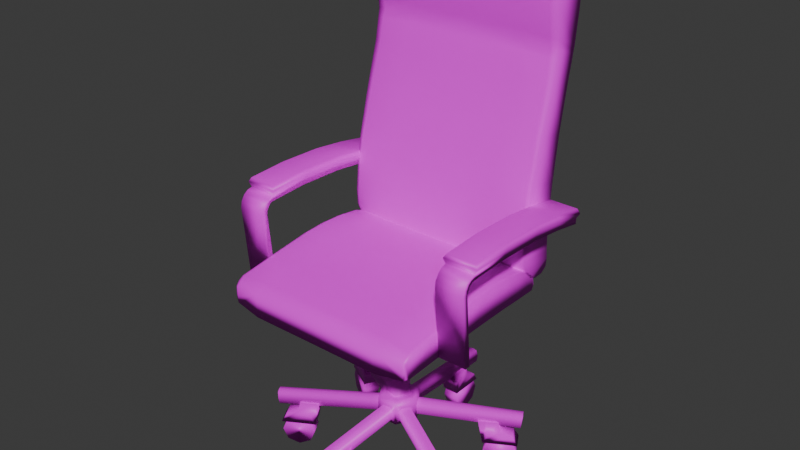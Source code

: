 # Source: cahir_2.blend  (saved by Blender 4.0.36; exported with 4.5.12 LTS)
import bpy
from mathutils import Matrix  # noqa: F401  (used for matrix-valued properties, if any)

bpy.ops.wm.read_factory_settings(use_empty=True)
scene = bpy.context.scene
scene.name = 'Scene'

# ---- collections
col_collection = bpy.data.collections.new('Collection'); scene.collection.children.link(col_collection)

# ---- images (referenced by path relative to the original .blend; pixels are not part of the script)
import os
ASSET_DIR = os.environ.get("B2B_ASSET_DIR", "")  # directory of the original .blend (textures are referenced by path, not embedded)
HERE = os.path.dirname(os.path.abspath(__file__))  # packed textures are extracted next to this script under _unpacked/

def load_image(name, relpath, width, height, colorspace="sRGB"):
    """Load a texture the original file referenced (path relative to the .blend, or extracted next to this script)."""
    p = next((c for c in (os.path.join(HERE, relpath), os.path.join(ASSET_DIR, relpath)) if relpath and os.path.exists(c)), "")
    if p:
        img = bpy.data.images.load(p, check_existing=True)
        img.name = name
    else:  # same state as the original file: an image datablock whose file is absent (Cycles renders it pink)
        img = bpy.data.images.new(name, width, height)
        img.source = "FILE"
        img.filepath = "//" + (relpath or name)
    img.colorspace_settings.name = colorspace
    return img
img_maptex_png = load_image('mapTex.png', 'mapTex.png', 1024, 1024, 'sRGB')

# ---- materials (node trees are filled in below, after node groups)
mat_material_001 = bpy.data.materials.new('Material.001')
mat_material_001.use_transparent_shadow = False

# ---- material node trees
mat_material_001.use_nodes = True; mat_material_001.node_tree.nodes.clear()
_N = mat_material_001.node_tree.nodes; _L = mat_material_001.node_tree.links
n0 = _N.new('ShaderNodeTexImage'); n0.name = 'Image Texture'; n0.location = (-293, 272)
n0.image = img_maptex_png
n1 = _N.new('ShaderNodeBsdfPrincipled'); n1.name = 'Principled BSDF'; n1.location = (-6, 293)
n1.inputs[3].default_value = 1.45
n2 = _N.new('ShaderNodeOutputMaterial'); n2.name = 'Material Output'; n2.location = (281, 310)
_L.new(n1.outputs[0], n2.inputs[0])
_L.new(n0.outputs[0], n1.inputs[0])
n2.is_active_output = True

# ---- world
world_world = bpy.data.worlds.new('World'); scene.world = world_world
world_world.use_nodes = True; world_world.node_tree.nodes.clear()
_N = world_world.node_tree.nodes; _L = world_world.node_tree.links
n0 = _N.new('ShaderNodeOutputWorld'); n0.name = 'World Output'; n0.location = (300, 300)
n1 = _N.new('ShaderNodeBackground'); n1.name = 'Background'; n1.location = (10, 300)
n1.inputs[0].default_value = (0.05088, 0.05088, 0.05088, 1.0)
_L.new(n1.outputs[0], n0.inputs[0])
n0.is_active_output = True
world_world.color = (0.05088, 0.05088, 0.05088)
world_world.use_sun_shadow = False
world_world.sun_shadow_jitter_overblur = 0.0

# ---- meshes
me_cube_001 = bpy.data.meshes.new('Cube.001')
me_cube_001.from_pydata([(0.9855, -0.7547, 10.97), (0.9855, -0.75, 11.92), (0.9855, 1.141, 10.81), (0.9855, 1.143, 11.78), (0.9855, 0.2068, 11.0), (0.9855, 0.2069, 12.86), (0.9855, -0.2736, 12.88), (0.9855, -0.2777, 11.02), (0.9855, 0.6913, 10.87), (0.9855, 0.6913, 12.5), (0.0, 1.176, 10.64), (0.0, 1.178, 11.98), (0.0, -0.7677, 10.91), (0.0, -0.7797, 12.0), (0.0, 0.2071, 13.0), (0.0, 0.2068, 10.85), (0.0, -0.2878, 12.96), (0.0, -0.2932, 10.87), (0.0, 0.7068, 10.71), (0.0, 0.7068, 12.65), (0.6945, 1.18, 11.98), (0.6945, -0.769, 10.89), (0.6945, 0.2071, 13.0), (0.6945, -0.2877, 12.95), (0.6945, 0.7068, 12.65), (0.6945, 1.178, 10.64), (0.6945, -0.7797, 11.99), (0.6945, 0.2068, 10.85), (0.6945, -0.2932, 10.87), (0.6945, 0.7068, 10.71), (0.9855, -0.5142, 12.69), (0.9855, -0.5197, 10.99), (0.0, -0.5359, 12.75), (0.0, -0.5428, 10.84), (0.6945, -0.5358, 12.75), (0.6945, -0.5428, 10.84), (0.9855, -0.03551, 11.01), (0.9855, -0.03375, 12.94), (0.0, -0.04324, 10.86), (0.0, -0.04067, 13.04), (0.6945, -0.04063, 13.04), (0.6945, -0.04324, 10.86), (0.9855, 1.052, 10.75), (0.9855, 1.05, 12.21), (0.0, 1.043, 12.4), (0.0, 1.043, 10.57), (0.6945, 1.043, 12.4), (0.6945, 1.043, 10.57), (1.013, 1.128, 11.74), (1.013, 1.126, 10.9), (1.013, 1.041, 10.82), (1.013, -0.5051, 12.64), (1.013, -0.7332, 11.86), (1.013, -0.7268, 11.04), (1.013, -0.03248, 11.06), (1.013, 0.2065, 11.05), (1.013, 0.6844, 12.45), (1.013, 0.2066, 12.8), (1.013, -0.03097, 12.87), (1.013, -0.2677, 12.82), (1.013, -0.51, 11.04), (1.013, -0.2714, 11.07), (1.013, 0.6844, 10.92), (1.013, 1.039, 12.16), (0.9855, 1.098, 11.99), (1.013, 1.092, 11.99), (0.9855, 1.142, 11.21), (1.013, 1.132, 11.22), (0.9855, 1.096, 10.78), (1.013, 1.089, 10.82), (0.9855, -0.7824, 11.39), (1.013, -0.7535, 11.34), (1.013, -0.6336, 12.36), (0.9855, -0.6408, 12.41), (0.9245, -1.231, 28.87), (0.9245, -1.015, 29.14), (0.9793, -0.6716, 11.87), (0.9793, -0.9564, 11.94), (0.9455, -1.115, 22.07), (0.9436, -0.8531, 22.42), (0.9249, -0.8716, 26.37), (0.9254, -1.224, 25.83), (0.9723, -0.9772, 16.92), (0.9714, -0.6096, 17.14), (0.9793, -0.9674, 12.42), (0.9793, -0.5897, 12.37), (0.0, -1.243, 28.93), (0.0, -0.9857, 29.34), (0.0, -0.8308, 22.52), (0.0, -1.141, 22.06), (0.0, -0.8539, 26.56), (0.0, -1.25, 25.9), (0.0, -1.002, 16.85), (0.0, -0.5736, 16.97), (0.0, -0.5296, 12.23), (0.6432, -1.243, 28.93), (0.6382, -0.8308, 22.52), (0.6432, -0.8539, 26.56), (0.6301, -0.5736, 16.97), (0.0, -1.02, 12.25), (0.6432, -0.9857, 29.34), (0.6374, -1.141, 22.06), (0.643, -1.25, 25.9), (0.6297, -1.002, 16.85), (0.9245, -0.8839, 27.91), (0.9246, -1.24, 27.45), (0.0, -0.8594, 28.1), (0.0, -1.265, 27.55), (0.6432, -0.8594, 28.1), (0.6432, -1.265, 27.55), (0.9325, -1.189, 24.1), (0.9302, -0.8963, 24.68), (0.0, -1.217, 24.13), (0.0, -0.878, 24.84), (0.6419, -0.878, 24.84), (0.6411, -1.217, 24.13), (0.9793, -0.9501, 13.71), (0.9793, -0.5376, 13.77), (0.0, -0.4975, 13.57), (0.0, -0.9882, 13.82), (0.628, -0.4975, 13.57), (0.628, -0.9882, 13.82), (0.628, -0.5296, 12.22), (0.628, -1.02, 12.25), (1.013, -0.9389, 13.78), (1.013, -0.8988, 27.83), (1.013, -1.031, 28.96), (1.013, -1.223, 28.7), (1.013, -1.18, 24.08), (1.013, -1.106, 22.07), (1.013, -0.6217, 17.23), (1.013, -0.8654, 22.4), (1.013, -0.9092, 24.64), (1.013, -0.8855, 26.31), (1.013, -1.232, 27.4), (1.013, -1.216, 25.8), (1.013, -0.9672, 16.98), (1.013, -0.5499, 13.86), (1.013, -0.9561, 12.43), (1.013, -0.6053, 12.4), (1.013, -0.5582, 12.98), (1.013, -0.9455, 12.97), (0.628, -0.9995, 12.86), (0.628, -0.5058, 12.88), (0.9245, -1.129, 29.0), (1.013, -1.133, 28.89), (1.013, -0.9606, 28.51), (0.9245, -0.9497, 28.51), (0.9372, -1.161, 23.34), (0.9357, -0.8919, 23.68), (0.0, -1.188, 23.36), (0.0, -0.873, 23.82), (0.6404, -0.873, 23.82), (0.6398, -1.188, 23.36), (1.013, -1.153, 23.33), (1.013, -0.9037, 23.64), (0.9575, -0.7213, 19.76), (0.9589, -1.034, 19.53), (0.0, -1.072, 19.45), (0.0, -0.7022, 19.74), (0.6341, -0.7022, 19.74), (0.6336, -1.072, 19.45), (1.013, -0.7336, 19.79), (1.013, -1.025, 19.56), (0.9753, -0.5595, 15.3), (0.0, -0.5314, 15.23), (0.0, -0.9953, 15.33), (0.629, -0.5314, 15.23), (0.6289, -0.9953, 15.33), (0.9758, -0.9541, 15.32), (1.013, -0.5718, 15.39), (1.013, -0.9435, 15.39), (0.0, -0.9995, 12.86), (0.0, -0.5058, 12.89), (0.9793, -0.5426, 12.95), (0.9793, -0.9568, 12.95), (0.0, -0.6165, 11.65), (0.0, -1.016, 11.76), (0.628, -0.6165, 11.64), (0.628, -1.016, 11.76), (1.013, -0.9452, 11.98), (1.013, -0.6872, 11.9), (0.0, -0.951, 11.31), (1.013, -0.8772, 11.72), (0.628, -0.9438, 11.31), (0.9793, -0.8797, 11.61), (1.013, -0.7761, 11.69), (0.0, -0.7374, 11.32), (0.9793, -0.7699, 11.59), (0.628, -0.7493, 11.31), (0.933, -0.9204, 24.14), (0.0, -1.203, 23.74), (0.6412, -0.9018, 24.29), (0.6404, -1.203, 23.74), (1.013, -0.9207, 24.11), (0.9349, -1.175, 23.72), (0.0, -0.9018, 24.29), (1.013, -1.166, 23.71), (1.302, 0.1853, 16.06), (1.302, -0.6353, 15.73), (1.298, 0.6023, 15.95), (1.013, 0.1898, 16.06), (1.013, -0.6376, 15.73), (1.009, 0.6146, 15.95), (1.302, -0.945, 15.42), (1.013, -0.9491, 15.42), (1.302, -0.2818, 15.97), (1.013, -0.2869, 15.97), (1.302, 0.1788, 16.59), (1.302, -0.6419, 16.26), (1.302, 0.5957, 16.48), (1.013, 0.1832, 16.6), (1.013, -0.6442, 16.26), (1.013, 0.6081, 16.48), (1.302, -0.9516, 15.95), (1.013, -0.9557, 15.95), (1.302, -0.2884, 16.5), (1.013, -0.2934, 16.5), (1.328, 0.1891, 16.33), (1.328, -0.2862, 16.23), (1.328, 0.6133, 16.22), (1.328, -0.646, 15.99), (1.328, -0.9613, 15.68), (0.9873, 0.6259, 16.23), (0.9873, -0.2914, 16.23), (0.9873, 0.1937, 16.33), (0.9873, -0.9654, 15.68), (0.9873, -0.6484, 15.99), (1.298, 0.6063, 15.62), (1.302, 0.1894, 15.73), (1.013, 0.1939, 15.73), (1.302, -0.2777, 15.64), (1.302, -0.6313, 15.4), (1.013, -0.6336, 15.4), (1.009, 0.6187, 15.62), (1.013, -0.2828, 15.64), (1.302, -0.941, 15.09), (1.013, -0.945, 15.09), (1.009, 0.6507, 15.55), (1.009, 0.6704, 15.86), (1.298, 0.6587, 15.88), (1.298, 0.6391, 15.57), (1.009, 0.6709, 15.41), (1.009, 0.7143, 15.63), (1.298, 0.7061, 15.69), (1.298, 0.6627, 15.47), (1.009, 0.6937, 15.18), (1.009, 0.7461, 15.31), (1.298, 0.7408, 15.38), (1.298, 0.6885, 15.24), (1.009, 0.6955, 14.97), (1.009, 0.7532, 14.95), (1.298, 0.7539, 15.02), (1.298, 0.6963, 15.04), (1.009, 0.6331, 10.91), (1.009, 0.6907, 10.91), (1.298, 0.6901, 10.91), (1.298, 0.6324, 10.91), (-0.9855, -0.7547, 10.97), (-0.9855, -0.75, 11.92), (-0.9855, 1.141, 10.81), (-0.9855, 1.143, 11.78), (-0.9855, 0.2068, 11.0), (-0.9855, 0.2069, 12.86), (-0.9855, -0.2736, 12.88), (-0.9855, -0.2777, 11.02), (-0.9855, 0.6913, 10.87), (-0.9855, 0.6913, 12.5), (-0.6945, 1.18, 11.98), (-0.6945, -0.769, 10.89), (-0.6945, 0.2071, 13.0), (-0.6945, -0.2877, 12.95), (-0.6945, 0.7068, 12.65), (-0.6945, 1.178, 10.64), (-0.6945, -0.7797, 11.99), (-0.6945, 0.2068, 10.85), (-0.6945, -0.2932, 10.87), (-0.6945, 0.7068, 10.71), (-0.9855, -0.5142, 12.69), (-0.9855, -0.5197, 10.99), (-0.6945, -0.5358, 12.75), (-0.6945, -0.5428, 10.84), (-0.9855, -0.03551, 11.01), (-0.9855, -0.03375, 12.94), (-0.6945, -0.04063, 13.04), (-0.6945, -0.04324, 10.86), (-0.9855, 1.052, 10.75), (-0.9855, 1.05, 12.21), (-0.6945, 1.043, 12.4), (-0.6945, 1.043, 10.57), (-1.013, 1.128, 11.74), (-1.013, 1.126, 10.9), (-1.013, 1.041, 10.82), (-1.013, -0.5051, 12.64), (-1.013, -0.7332, 11.86), (-1.013, -0.7268, 11.04), (-1.013, -0.03248, 11.06), (-1.013, 0.2065, 11.05), (-1.013, 0.6844, 12.45), (-1.013, 0.2066, 12.8), (-1.013, -0.03097, 12.87), (-1.013, -0.2677, 12.82), (-1.013, -0.51, 11.04), (-1.013, -0.2714, 11.07), (-1.013, 0.6844, 10.92), (-1.013, 1.039, 12.16), (-0.9855, 1.098, 11.99), (-1.013, 1.092, 11.99), (-0.9855, 1.142, 11.21), (-1.013, 1.132, 11.22), (-0.9855, 1.096, 10.78), (-1.013, 1.089, 10.82), (-0.9855, -0.7824, 11.39), (-1.013, -0.7535, 11.34), (-1.013, -0.6336, 12.36), (-0.9855, -0.6408, 12.41), (-0.9245, -1.231, 28.87), (-0.9245, -1.015, 29.14), (-0.9793, -0.6716, 11.87), (-0.9793, -0.9564, 11.94), (-0.9455, -1.115, 22.07), (-0.9436, -0.8531, 22.42), (-0.9249, -0.8716, 26.37), (-0.9254, -1.224, 25.83), (-0.9723, -0.9772, 16.92), (-0.9714, -0.6096, 17.14), (-0.9793, -0.9674, 12.42), (-0.9793, -0.5897, 12.37), (-0.6432, -1.243, 28.93), (-0.6382, -0.8308, 22.52), (-0.6432, -0.8539, 26.56), (-0.6301, -0.5736, 16.97), (-0.6432, -0.9857, 29.34), (-0.6374, -1.141, 22.06), (-0.643, -1.25, 25.9), (-0.6297, -1.002, 16.85), (-0.9245, -0.8839, 27.91), (-0.9246, -1.24, 27.45), (-0.6432, -0.8594, 28.1), (-0.6432, -1.265, 27.55), (-0.9325, -1.189, 24.1), (-0.9302, -0.8963, 24.68), (-0.6419, -0.878, 24.84), (-0.6411, -1.217, 24.13), (-0.9793, -0.9501, 13.71), (-0.9793, -0.5376, 13.77), (-0.628, -0.4975, 13.57), (-0.628, -0.9882, 13.82), (-0.628, -0.5296, 12.22), (-0.628, -1.02, 12.25), (-1.013, -0.9389, 13.78), (-1.013, -0.8988, 27.83), (-1.013, -1.031, 28.96), (-1.013, -1.223, 28.7), (-1.013, -1.18, 24.08), (-1.013, -1.106, 22.07), (-1.013, -0.6217, 17.23), (-1.013, -0.8654, 22.4), (-1.013, -0.9092, 24.64), (-1.013, -0.8855, 26.31), (-1.013, -1.232, 27.4), (-1.013, -1.216, 25.8), (-1.013, -0.9672, 16.98), (-1.013, -0.5499, 13.86), (-1.013, -0.9561, 12.43), (-1.013, -0.6053, 12.4), (-1.013, -0.5582, 12.98), (-1.013, -0.9455, 12.97), (-0.628, -0.9995, 12.86), (-0.628, -0.5058, 12.88), (-0.9245, -1.129, 29.0), (-1.013, -1.133, 28.89), (-1.013, -0.9606, 28.51), (-0.9245, -0.9497, 28.51), (-0.9372, -1.161, 23.34), (-0.9357, -0.8919, 23.68), (-0.6404, -0.873, 23.82), (-0.6398, -1.188, 23.36), (-1.013, -1.153, 23.33), (-1.013, -0.9037, 23.64), (-0.9575, -0.7213, 19.76), (-0.9589, -1.034, 19.53), (-0.6341, -0.7022, 19.74), (-0.6336, -1.072, 19.45), (-1.013, -0.7336, 19.79), (-1.013, -1.025, 19.56), (-0.9753, -0.5595, 15.3), (-0.629, -0.5314, 15.23), (-0.6289, -0.9953, 15.33), (-0.9758, -0.9541, 15.32), (-1.013, -0.5718, 15.39), (-1.013, -0.9435, 15.39), (-0.9793, -0.5426, 12.95), (-0.9793, -0.9568, 12.95), (-0.628, -0.6165, 11.64), (-0.628, -1.016, 11.76), (-1.013, -0.9452, 11.98), (-1.013, -0.6872, 11.9), (-1.013, -0.8772, 11.72), (-0.628, -0.9438, 11.31), (-0.9793, -0.8797, 11.61), (-1.013, -0.7761, 11.69), (-0.9793, -0.7699, 11.59), (-0.628, -0.7493, 11.31), (-0.933, -0.9204, 24.14), (-0.6412, -0.9018, 24.29), (-0.6404, -1.203, 23.74), (-1.013, -0.9207, 24.11), (-0.9349, -1.175, 23.72), (-1.013, -1.166, 23.71), (-1.302, 0.1853, 16.06), (-1.302, -0.6353, 15.73), (-1.298, 0.6023, 15.95), (-1.013, 0.1898, 16.06), (-1.013, -0.6376, 15.73), (-1.009, 0.6146, 15.95), (-1.302, -0.945, 15.42), (-1.013, -0.9491, 15.42), (-1.302, -0.2818, 15.97), (-1.013, -0.2869, 15.97), (-1.302, 0.1788, 16.59), (-1.302, -0.6419, 16.26), (-1.302, 0.5957, 16.48), (-1.013, 0.1832, 16.6), (-1.013, -0.6442, 16.26), (-1.013, 0.6081, 16.48), (-1.302, -0.9516, 15.95), (-1.013, -0.9557, 15.95), (-1.302, -0.2884, 16.5), (-1.013, -0.2934, 16.5), (-1.328, 0.1891, 16.33), (-1.328, -0.2862, 16.23), (-1.328, 0.6133, 16.22), (-1.328, -0.646, 15.99), (-1.328, -0.9613, 15.68), (-0.9873, 0.6259, 16.23), (-0.9873, -0.2914, 16.23), (-0.9873, 0.1937, 16.33), (-0.9873, -0.9654, 15.68), (-0.9873, -0.6484, 15.99), (-1.298, 0.6063, 15.62), (-1.302, 0.1894, 15.73), (-1.013, 0.1939, 15.73), (-1.302, -0.2777, 15.64), (-1.302, -0.6313, 15.4), (-1.013, -0.6336, 15.4), (-1.009, 0.6187, 15.62), (-1.013, -0.2828, 15.64), (-1.302, -0.941, 15.09), (-1.013, -0.945, 15.09), (-1.009, 0.6507, 15.55), (-1.009, 0.6704, 15.86), (-1.298, 0.6587, 15.88), (-1.298, 0.6391, 15.57), (-1.009, 0.6709, 15.41), (-1.009, 0.7143, 15.63), (-1.298, 0.7061, 15.69), (-1.298, 0.6627, 15.47), (-1.009, 0.6937, 15.18), (-1.009, 0.7461, 15.31), (-1.298, 0.7408, 15.38), (-1.298, 0.6885, 15.24), (-1.009, 0.6955, 14.97), (-1.009, 0.7532, 14.95), (-1.298, 0.7539, 15.02), (-1.298, 0.6963, 15.04), (-1.009, 0.6331, 10.91), (-1.009, 0.6907, 10.91), (-1.298, 0.6901, 10.91), (-1.298, 0.6324, 10.91), (-0.04001, -0.1231, 3.807), (0.1048, -0.07611, 3.807), (0.1048, 0.07611, 3.807), (-0.0464, 0.1209, 3.807), (-0.1293, -0.006776, 3.807), (-0.04001, -0.1231, 10.13), (0.1048, -0.07611, 10.13), (0.1048, 0.07611, 10.13), (-0.0464, 0.1209, 10.13), (-0.1293, -0.006776, 10.13), (-0.05806, -0.1796, 10.37), (0.1541, -0.1107, 10.37), (0.1541, 0.1124, 10.37), (-0.06743, 0.178, 10.37), (-0.1889, -0.00909, 10.37), (-0.05806, -0.1796, 10.94), (0.1541, -0.1107, 10.94), (0.1541, 0.1124, 10.94), (-0.06743, 0.178, 10.94), (-0.1889, -0.00909, 10.94), (0.2321, 0.1124, 9.849), (0.2321, -0.1107, 9.849), (0.1827, 0.07611, 9.609), (0.1827, -0.07611, 9.609), (0.2944, -0.07611, 9.239), (0.3079, -0.1107, 9.601), (0.2944, 0.07611, 9.239), (0.3079, 0.1124, 9.601), (0.5638, -0.07611, 9.02), (0.5697, -0.1107, 9.389), (0.5638, 0.07611, 9.02), (0.5697, 0.1124, 9.389), (0.5841, -0.1316, 8.887), (0.5942, -0.1911, 9.522), (0.5841, 0.1304, 8.887), (0.5942, 0.1928, 9.522), (0.8439, -0.1316, 8.752), (0.8541, -0.1911, 9.386), (0.8439, 0.1304, 8.752), (0.8541, 0.1928, 9.386), (-0.04001, -0.1231, 9.151), (-0.1293, -0.006776, 9.151), (-0.0464, 0.1209, 9.151), (0.1048, 0.07611, 9.151), (0.1048, -0.07611, 9.151), (-0.1293, -0.006776, 4.727), (-0.0464, 0.1209, 4.727), (0.1048, 0.07611, 4.727), (-0.04001, -0.1231, 4.727), (0.1048, -0.07611, 4.727), (-0.02859, -0.07292, 8.915), (0.05658, -0.04524, 8.915), (-0.08113, -0.004453, 8.915), (-0.03235, 0.07065, 8.915), (0.05658, 0.04431, 8.915), (-0.08113, -0.004453, 4.962), (-0.03235, 0.07065, 4.962), (0.05658, 0.04431, 4.962), (-0.02859, -0.07292, 4.962), (0.05658, -0.04524, 4.962), (-0.1106, 0.1916, 2.678), (1.075, -0.5221, 0.9536), (-0.1106, 0.1916, 3.955), (0.9913, -0.6686, 0.9536), (1.033, -0.498, 0.2823), (0.1106, 0.1916, 2.678), (0.1106, 0.1916, 3.955), (0.949, -0.6445, 0.2823), (0.2212, 0.0, 2.678), (0.9307, -0.4398, 0.004291), (0.847, -0.5863, 0.004291), (0.2212, 0.0, 3.955), (0.8287, -0.3816, 0.2823), (0.1106, -0.1916, 2.678), (0.1106, -0.1916, 3.955), (0.7451, -0.5281, 0.2823), (0.7865, -0.3575, 0.9536), (-0.1106, -0.1916, 2.678), (0.7028, -0.504, 0.9536), (-0.1106, -0.1916, 3.955), (-0.2212, 0.0, 2.678), (0.8287, -0.3816, 1.625), (-0.2212, 0.0, 3.955), (0.7451, -0.5281, 1.625), (0.9307, -0.4398, 1.903), (-0.08382, 0.1452, 4.173), (0.847, -0.5863, 1.903), (0.08382, 0.1452, 4.173), (1.033, -0.498, 1.625), (0.1676, 0.0, 4.173), (0.949, -0.6445, 1.625), (0.08382, -0.1452, 4.173), (1.085, -0.5226, 1.476), (-0.08382, -0.1452, 4.173), (0.9969, -0.6771, 1.476), (-0.1676, 0.0, 4.173), (0.7809, -0.349, 1.476), (0.6927, -0.5035, 1.476), (0.8254, -0.3744, 2.004), (0.7372, -0.5289, 2.004), (0.933, -0.4358, 2.297), (0.8448, -0.5903, 2.297), (1.041, -0.4972, 2.004), (0.9523, -0.6517, 2.004), (0.7388, -0.325, 2.931), (0.6506, -0.4795, 2.931), (0.8023, -0.3612, 2.931), (0.7141, -0.5157, 2.931), (0.9119, -0.4238, 2.931), (0.8237, -0.5783, 2.931), (1.072, -0.6191, 3.409), (1.049, -0.6606, 3.359), (1.029, -0.6785, 3.028), (1.026, -0.6664, 2.652), (1.037, -0.6281, 2.507), (1.063, -0.5842, 2.507), (1.09, -0.5553, 2.652), (1.102, -0.5522, 3.028), (1.097, -0.5781, 3.359), (-0.08528, 1.192, 0.9536), (0.08341, 1.193, 0.9536), (-0.08504, 1.143, 0.2823), (0.08365, 1.144, 0.2823), (-0.08447, 1.026, 0.004291), (0.08422, 1.027, 0.004291), (-0.08389, 0.9085, 0.2823), (0.0848, 0.9093, 0.2823), (-0.08365, 0.8598, 0.9536), (0.08504, 0.8607, 0.9536), (-0.08389, 0.9085, 1.625), (0.0848, 0.9093, 1.625), (-0.08447, 1.026, 1.903), (0.08422, 1.027, 1.903), (-0.08504, 1.143, 1.625), (0.08365, 1.144, 1.625), (-0.08994, 1.201, 1.476), (0.08798, 1.202, 1.476), (-0.08822, 0.8507, 1.476), (0.08969, 0.8516, 1.476), (-0.08847, 0.902, 2.004), (0.08944, 0.9029, 2.004), (-0.08908, 1.026, 2.297), (0.08884, 1.027, 2.297), (-0.08969, 1.15, 2.004), (0.08823, 1.151, 2.004), (-0.08799, 0.8023, 2.931), (0.08993, 0.8032, 2.931), (-0.08834, 0.8754, 2.931), (0.08957, 0.8763, 2.931), (-0.08896, 1.002, 2.931), (0.08895, 1.003, 2.931), (5.96e-08, 1.238, 3.409), (0.04762, 1.239, 3.359), (0.07296, 1.231, 3.028), (0.06416, 1.222, 2.652), (0.02534, 1.212, 2.507), (-0.02534, 1.212, 2.507), (-0.06416, 1.222, 2.652), (-0.07296, 1.231, 3.028), (-0.04762, 1.239, 3.359), (-1.075, 0.5221, 0.9536), (-0.9913, 0.6686, 0.9536), (-1.033, 0.498, 0.2823), (-0.949, 0.6445, 0.2823), (-0.9307, 0.4398, 0.004291), (-0.847, 0.5863, 0.004291), (-0.8287, 0.3816, 0.2823), (-0.7451, 0.5281, 0.2823), (-0.7865, 0.3575, 0.9536), (-0.7028, 0.504, 0.9536), (-0.8287, 0.3816, 1.625), (-0.7451, 0.5281, 1.625), (-0.9307, 0.4398, 1.903), (-0.847, 0.5863, 1.903), (-1.033, 0.498, 1.625), (-0.949, 0.6445, 1.625), (-1.085, 0.5226, 1.476), (-0.9969, 0.6771, 1.476), (-0.7809, 0.349, 1.476), (-0.6927, 0.5035, 1.476), (-0.8254, 0.3744, 2.004), (-0.7372, 0.5289, 2.004), (-0.933, 0.4358, 2.297), (-0.8448, 0.5903, 2.297), (-1.041, 0.4972, 2.004), (-0.9523, 0.6517, 2.004), (-0.7388, 0.325, 2.931), (-0.6506, 0.4795, 2.931), (-0.8023, 0.3612, 2.931), (-0.7141, 0.5157, 2.931), (-0.9119, 0.4238, 2.931), (-0.8237, 0.5783, 2.931), (-1.072, 0.6191, 3.409), (-1.049, 0.6606, 3.359), (-1.029, 0.6785, 3.028), (-1.026, 0.6664, 2.652), (-1.037, 0.6281, 2.507), (-1.063, 0.5842, 2.507), (-1.09, 0.5553, 2.652), (-1.102, 0.5522, 3.028), (-1.097, 0.5781, 3.359), (-0.9896, -0.6698, 0.9536), (-1.075, -0.5241, 0.9536), (-0.9476, -0.6453, 0.2823), (-1.033, -0.4996, 0.2823), (-0.8462, -0.5861, 0.004291), (-0.9313, -0.4404, 0.004291), (-0.7448, -0.5269, 0.2823), (-0.8299, -0.3812, 0.2823), (-0.7028, -0.5024, 0.9536), (-0.7879, -0.3567, 0.9536), (-0.7448, -0.5269, 1.625), (-0.8299, -0.3812, 1.625), (-0.8462, -0.5861, 1.903), (-0.9313, -0.4404, 1.903), (-0.9476, -0.6453, 1.625), (-1.033, -0.4996, 1.625), (-0.9951, -0.6784, 1.476), (-1.085, -0.5247, 1.476), (-0.6926, -0.5018, 1.476), (-0.7824, -0.3481, 1.476), (-0.7369, -0.5276, 2.004), (-0.8267, -0.374, 2.004), (-0.8439, -0.5901, 2.297), (-0.9336, -0.4364, 2.297), (-0.9508, -0.6525, 2.004), (-1.041, -0.4989, 2.004), (-0.6508, -0.4774, 2.931), (-0.7406, -0.3237, 2.931), (-0.714, -0.5142, 2.931), (-0.8037, -0.3606, 2.931), (-0.823, -0.5779, 2.931), (-0.9127, -0.4242, 2.931), (-1.072, -0.6191, 3.409), (-1.097, -0.5781, 3.359), (-1.102, -0.5522, 3.028), (-1.09, -0.5553, 2.652), (-1.063, -0.5842, 2.507), (-1.037, -0.6281, 2.507), (-1.026, -0.6664, 2.652), (-1.029, -0.6785, 3.028), (-1.049, -0.6606, 3.359), (0.08528, -1.192, 0.9536), (-0.08341, -1.193, 0.9536), (0.08504, -1.143, 0.2823), (-0.08365, -1.144, 0.2823), (0.08447, -1.026, 0.004291), (-0.08422, -1.027, 0.004291), (0.08389, -0.9085, 0.2823), (-0.0848, -0.9093, 0.2823), (0.08365, -0.8598, 0.9536), (-0.08504, -0.8607, 0.9536), (0.08389, -0.9085, 1.625), (-0.0848, -0.9093, 1.625), (0.08447, -1.026, 1.903), (-0.08422, -1.027, 1.903), (0.08504, -1.143, 1.625), (-0.08365, -1.144, 1.625), (0.08994, -1.201, 1.476), (-0.08798, -1.202, 1.476), (0.08822, -0.8507, 1.476), (-0.08969, -0.8516, 1.476), (0.08847, -0.902, 2.004), (-0.08944, -0.9029, 2.004), (0.08908, -1.026, 2.297), (-0.08884, -1.027, 2.297), (0.08969, -1.15, 2.004), (-0.08823, -1.151, 2.004), (0.08799, -0.8023, 2.931), (-0.08993, -0.8032, 2.931), (0.08834, -0.8754, 2.931), (-0.08957, -0.8763, 2.931), (0.08896, -1.002, 2.931), (-0.08896, -1.003, 2.931), (-1.788e-07, -1.238, 3.409), (-0.04762, -1.239, 3.359), (-0.07296, -1.231, 3.028), (-0.06416, -1.222, 2.652), (-0.02534, -1.212, 2.507), (0.02534, -1.212, 2.507), (0.06416, -1.222, 2.652), (0.07296, -1.231, 3.028), (0.04762, -1.239, 3.359), (0.9896, 0.6698, 0.9536), (1.075, 0.5241, 0.9536), (0.9476, 0.6453, 0.2823), (1.033, 0.4996, 0.2823), (0.8462, 0.5861, 0.004291), (0.9313, 0.4404, 0.004291), (0.7448, 0.5269, 0.2823), (0.8299, 0.3812, 0.2823), (0.7028, 0.5024, 0.9536), (0.7879, 0.3567, 0.9536), (0.7448, 0.5269, 1.625), (0.8299, 0.3812, 1.625), (0.8462, 0.5861, 1.903), (0.9313, 0.4404, 1.903), (0.9476, 0.6453, 1.625), (1.033, 0.4996, 1.625), (0.9951, 0.6784, 1.476), (1.085, 0.5247, 1.476), (0.6926, 0.5018, 1.476), (0.7824, 0.3481, 1.476), (0.7369, 0.5276, 2.004), (0.8267, 0.374, 2.004), (0.8439, 0.5901, 2.297), (0.9336, 0.4364, 2.297), (0.9508, 0.6525, 2.004), (1.041, 0.4989, 2.004), (0.6508, 0.4774, 2.931), (0.7406, 0.3237, 2.931), (0.714, 0.5142, 2.931), (0.8037, 0.3606, 2.931), (0.823, 0.5779, 2.931), (0.9127, 0.4242, 2.931), (1.072, 0.6191, 3.409), (1.097, 0.5781, 3.359), (1.102, 0.5522, 3.028), (1.09, 0.5553, 2.652), (1.063, 0.5842, 2.507), (1.037, 0.6281, 2.507), (1.026, 0.6664, 2.652), (1.029, 0.6785, 3.028), (1.049, 0.6606, 3.359), (-0.07296, 0.1916, 3.302), (0.04762, 0.1916, 3.636), (2.235e-08, 0.1916, 3.686), (-0.04762, 0.1916, 3.636), (-0.06416, 0.1916, 2.922), (-0.02534, 0.1916, 2.774), (0.06416, 0.1916, 2.922), (0.07296, 0.1916, 3.302), (0.02534, 0.1916, 2.774), (0.1897, 0.05456, 3.636), (0.1659, 0.0958, 3.686), (0.1295, 0.159, 3.302), (0.1421, 0.137, 3.636), (0.2024, 0.03262, 3.302), (0.198, 0.04024, 2.922), (0.1786, 0.07386, 2.774), (0.1339, 0.1514, 2.922), (0.1533, 0.1177, 2.774), (0.1421, -0.137, 3.636), (0.1659, -0.0958, 3.686), (0.2024, -0.03262, 3.302), (0.1897, -0.05456, 3.636), (0.1295, -0.159, 3.302), (0.1339, -0.1514, 2.922), (0.1533, -0.1177, 2.774), (0.198, -0.04024, 2.922), (0.1786, -0.07386, 2.774), (-0.04762, -0.1916, 3.636), (-6.706e-08, -0.1916, 3.686), (0.07296, -0.1916, 3.302), (0.04762, -0.1916, 3.636), (-0.07296, -0.1916, 3.302), (-0.06416, -0.1916, 2.922), (-0.02534, -0.1916, 2.774), (0.06416, -0.1916, 2.922), (0.02534, -0.1916, 2.774), (-0.1295, -0.159, 3.302), (-0.1897, -0.05456, 3.636), (-0.1659, -0.0958, 3.686), (-0.1421, -0.137, 3.636), (-0.1339, -0.1514, 2.922), (-0.1533, -0.1177, 2.774), (-0.198, -0.04024, 2.922), (-0.2024, -0.03262, 3.302), (-0.1786, -0.07386, 2.774), (-0.2024, 0.03262, 3.302), (-0.1421, 0.137, 3.636), (-0.1659, 0.0958, 3.686), (-0.1897, 0.05456, 3.636), (-0.198, 0.04024, 2.922), (-0.1786, 0.07386, 2.774), (-0.1339, 0.1514, 2.922), (-0.1295, 0.159, 3.302), (-0.1533, 0.1177, 2.774)], [], [(25, 20, 3, 66, 2), (9, 5, 57, 56), (35, 31, 0, 21), (29, 8, 4, 27), (4, 8, 62, 55), (41, 36, 7, 28), (36, 4, 55, 54), (5, 37, 58, 57), (47, 42, 8, 29), (46, 44, 19, 24), (40, 39, 16, 23), (24, 19, 14, 22), (34, 32, 13, 26), (21, 26, 13, 12), (0, 70, 1, 26, 21), (30, 34, 26, 1, 73), (9, 24, 22, 5), (37, 40, 23, 6), (43, 46, 24, 9), (45, 47, 29, 18), (38, 41, 28, 17), (18, 29, 27, 15), (33, 35, 21, 12), (10, 11, 20, 25), (17, 28, 35, 33), (6, 23, 34, 30), (23, 16, 32, 34), (28, 7, 31, 35), (7, 36, 54, 61), (15, 27, 41, 38), (5, 22, 40, 37), (22, 14, 39, 40), (1, 70, 71, 52), (27, 4, 36, 41), (10, 25, 47, 45), (3, 20, 46, 43, 64), (20, 11, 44, 46), (25, 2, 68, 42, 47), (31, 7, 61, 60), (60, 51, 72, 52, 71, 53), (62, 56, 57, 55), (54, 58, 59, 61), (50, 63, 56, 62), (61, 59, 51, 60), (55, 57, 58, 54), (49, 67, 48, 65, 63, 50, 69), (43, 9, 56, 63), (8, 42, 50, 62), (2, 66, 67, 49), (6, 30, 51, 59), (3, 64, 65, 48), (42, 68, 69, 50), (0, 31, 60, 53), (37, 6, 59, 58), (30, 73, 72, 51), (65, 64, 43, 63), (67, 66, 3, 48), (69, 68, 2, 49), (71, 70, 0, 53), (72, 73, 1, 52), (138, 84, 77, 180), (156, 79, 131, 162), (109, 105, 74, 95), (161, 157, 78, 101), (157, 82, 136, 163), (115, 110, 81, 102), (148, 78, 129, 154), (190, 111, 132, 194), (168, 169, 82, 103), (167, 165, 93, 98), (114, 113, 90, 97), (160, 159, 88, 96), (108, 106, 87, 100), (95, 100, 87, 86), (74, 144, 75, 100, 95), (104, 108, 100, 75, 147), (156, 160, 96, 79), (111, 114, 97, 80), (164, 167, 98, 83), (166, 168, 103, 92), (112, 115, 102, 91), (158, 161, 101, 89), (107, 109, 95, 86), (94, 122, 178, 176), (91, 102, 109, 107), (80, 97, 108, 104), (97, 90, 106, 108), (102, 81, 105, 109), (81, 110, 128, 135), (191, 193, 115, 112), (190, 192, 114, 111), (192, 196, 113, 114), (75, 144, 145, 126), (193, 195, 110, 115), (174, 140, 139, 85), (175, 142, 123, 84), (143, 174, 85, 122), (141, 175, 84, 138), (105, 81, 135, 134), (134, 125, 146, 126, 145, 127), (163, 162, 131, 129), (128, 132, 133, 135), (171, 170, 130, 136), (135, 133, 125, 134), (197, 194, 132, 128), (140, 141, 138, 139), (164, 83, 130, 170), (169, 116, 124, 171), (173, 143, 122, 94), (80, 104, 125, 133), (142, 172, 99, 123), (124, 116, 175, 141), (74, 105, 134, 127), (111, 80, 133, 132), (104, 147, 146, 125), (120, 117, 174, 143), (116, 121, 142, 175), (117, 137, 140, 174), (145, 144, 74, 127), (146, 147, 75, 126), (129, 131, 155, 154), (101, 78, 148, 153), (96, 88, 151, 152), (79, 96, 152, 149), (89, 101, 153, 150), (79, 149, 155, 131), (195, 148, 154, 197), (136, 130, 162, 163), (92, 103, 161, 158), (83, 98, 160, 156), (98, 93, 159, 160), (78, 157, 163, 129), (103, 82, 157, 161), (83, 156, 162, 130), (82, 169, 171, 136), (117, 164, 170, 137), (124, 137, 170, 171), (119, 121, 168, 166), (117, 120, 167, 164), (120, 118, 165, 167), (121, 116, 169, 168), (139, 138, 180, 183, 186, 181), (121, 119, 172, 142), (118, 120, 143, 173), (137, 124, 141, 140), (122, 85, 76, 178), (84, 123, 179, 77), (85, 139, 181, 76), (123, 99, 177, 179), (176, 178, 189, 187), (180, 77, 185, 183), (77, 179, 184, 185), (182, 184, 179, 177), (183, 185, 188, 186), (185, 184, 189, 188), (188, 189, 178, 76), (187, 189, 184, 182), (186, 188, 76, 181), (110, 195, 197, 128), (154, 155, 194, 197), (153, 148, 195, 193), (152, 151, 196, 192), (149, 152, 192, 190), (150, 153, 193, 191), (149, 190, 194, 155), (201, 203, 234, 230), (205, 202, 233, 237), (207, 201, 230, 235), (203, 200, 240, 239), (210, 213, 211, 208), (216, 217, 212, 209), (209, 212, 215, 214), (208, 211, 217, 216), (219, 218, 208, 216), (218, 220, 210, 208), (222, 221, 209, 214), (220, 223, 213, 210), (225, 224, 217, 211), (227, 226, 215, 212), (223, 225, 211, 213), (221, 219, 216, 209), (226, 222, 214, 215), (224, 227, 212, 217), (207, 202, 227, 224), (205, 204, 222, 226), (199, 206, 219, 221), (203, 201, 225, 223), (202, 205, 226, 227), (201, 207, 224, 225), (200, 203, 223, 220), (204, 199, 221, 222), (198, 200, 220, 218), (206, 198, 218, 219), (228, 229, 230, 234), (231, 232, 233, 235), (232, 236, 237, 233), (229, 231, 235, 230), (206, 199, 232, 231), (204, 205, 237, 236), (202, 207, 235, 233), (198, 206, 231, 229), (200, 198, 229, 228), (199, 204, 236, 232), (241, 238, 242, 245), (228, 234, 238, 241), (234, 203, 239, 238), (200, 228, 241, 240), (244, 245, 249, 248), (239, 240, 244, 243), (240, 241, 245, 244), (238, 239, 243, 242), (246, 247, 251, 250), (242, 243, 247, 246), (245, 242, 246, 249), (243, 244, 248, 247), (253, 250, 254, 257), (249, 246, 250, 253), (247, 248, 252, 251), (248, 249, 253, 252), (255, 256, 257, 254), (251, 252, 256, 255), (252, 253, 257, 256), (250, 251, 255, 254), (273, 260, 308, 261, 268), (267, 298, 299, 263), (281, 269, 258, 279), (277, 275, 262, 266), (262, 297, 304, 266), (285, 276, 265, 282), (282, 296, 297, 262), (263, 299, 300, 283), (289, 277, 266, 286), (288, 272, 19, 44), (284, 271, 16, 39), (272, 270, 14, 19), (280, 274, 13, 32), (269, 12, 13, 274), (258, 269, 274, 259, 312), (278, 315, 259, 274, 280), (267, 263, 270, 272), (283, 264, 271, 284), (287, 267, 272, 288), (45, 18, 277, 289), (38, 17, 276, 285), (18, 15, 275, 277), (33, 12, 269, 281), (10, 273, 268, 11), (17, 33, 281, 276), (264, 278, 280, 271), (271, 280, 32, 16), (276, 281, 279, 265), (265, 303, 296, 282), (15, 38, 285, 275), (263, 283, 284, 270), (270, 284, 39, 14), (259, 294, 313, 312), (275, 285, 282, 262), (10, 45, 289, 273), (261, 306, 287, 288, 268), (268, 288, 44, 11), (273, 289, 286, 310, 260), (279, 302, 303, 265), (302, 295, 313, 294, 314, 293), (304, 297, 299, 298), (296, 303, 301, 300), (292, 304, 298, 305), (303, 302, 293, 301), (297, 296, 300, 299), (291, 311, 292, 305, 307, 290, 309), (287, 305, 298, 267), (266, 304, 292, 286), (260, 291, 309, 308), (264, 301, 293, 278), (261, 290, 307, 306), (286, 292, 311, 310), (258, 295, 302, 279), (283, 300, 301, 264), (278, 293, 314, 315), (307, 305, 287, 306), (309, 290, 261, 308), (311, 291, 260, 310), (313, 295, 258, 312), (314, 294, 259, 315), (364, 396, 319, 326), (380, 384, 357, 321), (339, 328, 316, 337), (383, 333, 320, 381), (381, 385, 362, 324), (343, 334, 323, 340), (374, 378, 355, 320), (404, 407, 358, 341), (388, 335, 324, 389), (387, 331, 93, 165), (342, 330, 90, 113), (382, 329, 88, 159), (338, 332, 87, 106), (328, 86, 87, 332), (316, 328, 332, 317, 370), (336, 373, 317, 332, 338), (380, 321, 329, 382), (341, 322, 330, 342), (386, 325, 331, 387), (166, 92, 335, 388), (112, 91, 334, 343), (158, 89, 333, 383), (107, 86, 328, 339), (94, 176, 394, 348), (91, 107, 339, 334), (322, 336, 338, 330), (330, 338, 106, 90), (334, 339, 337, 323), (323, 361, 354, 340), (191, 112, 343, 406), (404, 341, 342, 405), (405, 342, 113, 196), (317, 352, 371, 370), (406, 343, 340, 408), (392, 327, 365, 366), (393, 326, 349, 368), (369, 348, 327, 392), (367, 364, 326, 393), (337, 360, 361, 323), (360, 353, 371, 352, 372, 351), (385, 355, 357, 384), (354, 361, 359, 358), (391, 362, 356, 390), (361, 360, 351, 359), (409, 354, 358, 407), (366, 365, 364, 367), (386, 390, 356, 325), (389, 391, 350, 344), (173, 94, 348, 369), (322, 359, 351, 336), (368, 349, 99, 172), (350, 367, 393, 344), (316, 353, 360, 337), (341, 358, 359, 322), (336, 351, 372, 373), (346, 369, 392, 345), (344, 393, 368, 347), (345, 392, 366, 363), (371, 353, 316, 370), (372, 352, 317, 373), (355, 378, 379, 357), (333, 377, 374, 320), (329, 376, 151, 88), (321, 375, 376, 329), (89, 150, 377, 333), (321, 357, 379, 375), (408, 409, 378, 374), (362, 385, 384, 356), (92, 158, 383, 335), (325, 380, 382, 331), (331, 382, 159, 93), (320, 355, 385, 381), (335, 383, 381, 324), (325, 356, 384, 380), (324, 362, 391, 389), (345, 363, 390, 386), (350, 391, 390, 363), (119, 166, 388, 347), (345, 386, 387, 346), (346, 387, 165, 118), (347, 388, 389, 344), (365, 397, 401, 398, 396, 364), (347, 368, 172, 119), (118, 173, 369, 346), (363, 366, 367, 350), (348, 394, 318, 327), (326, 319, 395, 349), (327, 318, 397, 365), (349, 395, 177, 99), (176, 187, 403, 394), (396, 398, 400, 319), (319, 400, 399, 395), (182, 177, 395, 399), (398, 401, 402, 400), (400, 402, 403, 399), (402, 318, 394, 403), (187, 182, 399, 403), (401, 397, 318, 402), (340, 354, 409, 408), (378, 409, 407, 379), (377, 406, 408, 374), (376, 405, 196, 151), (375, 404, 405, 376), (150, 191, 406, 377), (375, 379, 407, 404), (413, 442, 446, 415), (417, 449, 445, 414), (419, 447, 442, 413), (415, 451, 452, 412), (422, 420, 423, 425), (428, 421, 424, 429), (421, 426, 427, 424), (420, 428, 429, 423), (431, 428, 420, 430), (430, 420, 422, 432), (434, 426, 421, 433), (432, 422, 425, 435), (437, 423, 429, 436), (439, 424, 427, 438), (435, 425, 423, 437), (433, 421, 428, 431), (438, 427, 426, 434), (436, 429, 424, 439), (419, 436, 439, 414), (417, 438, 434, 416), (411, 433, 431, 418), (415, 435, 437, 413), (414, 439, 438, 417), (413, 437, 436, 419), (412, 432, 435, 415), (416, 434, 433, 411), (410, 430, 432, 412), (418, 431, 430, 410), (440, 446, 442, 441), (443, 447, 445, 444), (444, 445, 449, 448), (441, 442, 447, 443), (418, 443, 444, 411), (416, 448, 449, 417), (414, 445, 447, 419), (410, 441, 443, 418), (412, 440, 441, 410), (411, 444, 448, 416), (453, 457, 454, 450), (440, 453, 450, 446), (446, 450, 451, 415), (412, 452, 453, 440), (456, 460, 461, 457), (451, 455, 456, 452), (452, 456, 457, 453), (450, 454, 455, 451), (458, 462, 463, 459), (454, 458, 459, 455), (457, 461, 458, 454), (455, 459, 460, 456), (465, 469, 466, 462), (461, 465, 462, 458), (459, 463, 464, 460), (460, 464, 465, 461), (467, 466, 469, 468), (463, 467, 468, 464), (464, 468, 469, 465), (462, 466, 467, 463), (511, 510, 475, 479), (512, 511, 479, 478), (513, 512, 478, 477), (510, 514, 476, 475), (514, 513, 477, 476), (475, 476, 481, 480), (478, 479, 484, 483), (482, 481, 491, 490), (479, 475, 480, 484), (477, 478, 483, 482), (484, 480, 485, 489), (482, 483, 488, 487), (480, 481, 486, 485), (483, 484, 489, 488), (481, 482, 487, 486), (487, 488, 489, 485, 486), (481, 476, 493, 491), (493, 492, 496, 494), (477, 482, 490, 492), (476, 477, 492, 493), (494, 496, 500, 498), (490, 491, 495, 497), (492, 490, 497, 496), (491, 493, 494, 495), (500, 501, 505, 504), (496, 497, 501, 500), (497, 495, 499, 501), (495, 494, 498, 499), (505, 503, 507, 509), (501, 499, 503, 505), (499, 498, 502, 503), (498, 500, 504, 502), (506, 508, 509, 507), (503, 502, 506, 507), (502, 504, 508, 506), (504, 505, 509, 508), (521, 524, 513, 514), (520, 521, 514, 510), (524, 523, 512, 513), (523, 522, 511, 512), (522, 520, 510, 511), (474, 470, 518, 515), (473, 474, 515, 516), (472, 473, 516, 517), (470, 471, 519, 518), (471, 472, 517, 519), (525, 528, 520, 522), (526, 525, 522, 523), (527, 526, 523, 524), (528, 529, 521, 520), (529, 527, 524, 521), (519, 517, 527, 529), (518, 519, 529, 528), (517, 516, 526, 527), (516, 515, 525, 526), (515, 518, 528, 525), (798, 530, 532, 536, 535, 800, 801, 795, 796, 797, 794), (800, 535, 530, 798, 799, 802), (535, 536, 541, 538, 808, 807, 803, 804, 806, 805, 810), (808, 538, 535, 810, 811, 809), (538, 541, 544, 543, 817, 816, 812, 813, 815, 814, 819), (817, 543, 538, 819, 820, 818), (543, 544, 549, 547, 826, 825, 821, 822, 824, 823, 828), (826, 547, 543, 828, 829, 827), (549, 544, 561, 563), (834, 547, 549, 552, 550, 836, 837, 831, 832, 833, 830), (836, 550, 547, 834, 835, 838), (843, 550, 552, 532, 530, 845, 846, 840, 841, 842, 839), (845, 530, 550, 843, 844, 847), (530, 535, 538, 543, 547, 550), (563, 561, 559, 557, 555, 565), (541, 536, 557, 559), (552, 549, 563, 565), (536, 532, 555, 557), (544, 541, 559, 561), (532, 552, 565, 555), (531, 533, 537, 534), (534, 537, 540, 539), (539, 540, 545, 542), (542, 545, 548, 546), (546, 548, 553, 551), (551, 553, 556, 554), (540, 537, 533, 560, 556, 553, 548, 545), (554, 556, 560, 558), (558, 560, 533, 531), (558, 531, 534, 539, 542, 546, 551, 554), (572, 562, 566, 568, 570), (562, 564, 567, 566), (570, 568, 576, 578), (571, 570, 578, 579), (570, 571, 573, 572), (572, 573, 564, 562), (569, 567, 564, 573, 571), (574, 575, 577, 576), (576, 577, 579, 578), (567, 569, 577, 575), (566, 567, 575, 574), (569, 571, 579, 577), (568, 566, 574, 576), (581, 580, 813, 812), (581, 812, 816, 582), (817, 583, 582, 816), (584, 583, 817, 818), (585, 584, 818, 820), (819, 586, 585, 820), (814, 587, 586, 819), (588, 587, 814, 815), (580, 588, 815, 813), (588, 580, 581, 582, 583, 584, 585, 586, 587), (589, 590, 592, 591), (591, 592, 594, 593), (593, 594, 596, 595), (595, 596, 598, 597), (597, 598, 600, 599), (599, 600, 602, 601), (594, 592, 590, 604, 602, 600, 598, 596), (601, 602, 604, 603), (603, 604, 590, 589), (603, 589, 591, 593, 595, 597, 599, 601), (613, 605, 607, 609, 611), (605, 606, 608, 607), (611, 609, 617, 619), (612, 611, 619, 620), (611, 612, 614, 613), (613, 614, 606, 605), (610, 608, 606, 614, 612), (615, 616, 618, 617), (617, 618, 620, 619), (608, 610, 618, 616), (607, 608, 616, 615), (610, 612, 620, 618), (609, 607, 615, 617), (795, 622, 621, 796), (623, 622, 795, 801), (800, 624, 623, 801), (802, 625, 624, 800), (799, 626, 625, 802), (626, 799, 798, 627), (794, 628, 627, 798), (797, 629, 628, 794), (796, 621, 629, 797), (629, 621, 622, 623, 624, 625, 626, 627, 628), (630, 631, 633, 632), (632, 633, 635, 634), (634, 635, 637, 636), (636, 637, 639, 638), (638, 639, 641, 640), (640, 641, 643, 642), (635, 633, 631, 645, 643, 641, 639, 637), (642, 643, 645, 644), (644, 645, 631, 630), (644, 630, 632, 634, 636, 638, 640, 642), (654, 646, 648, 650, 652), (646, 647, 649, 648), (652, 650, 658, 660), (653, 652, 660, 661), (652, 653, 655, 654), (654, 655, 647, 646), (651, 649, 647, 655, 653), (656, 657, 659, 658), (658, 659, 661, 660), (649, 651, 659, 657), (648, 649, 657, 656), (651, 653, 661, 659), (650, 648, 656, 658), (840, 663, 662, 841), (663, 840, 846, 664), (665, 664, 846, 845), (847, 666, 665, 845), (844, 667, 666, 847), (667, 844, 843, 668), (839, 669, 668, 843), (842, 670, 669, 839), (841, 662, 670, 842), (670, 662, 663, 664, 665, 666, 667, 668, 669), (671, 672, 674, 673), (673, 674, 676, 675), (675, 676, 678, 677), (677, 678, 680, 679), (679, 680, 682, 681), (681, 682, 684, 683), (676, 674, 672, 686, 684, 682, 680, 678), (683, 684, 686, 685), (685, 686, 672, 671), (685, 671, 673, 675, 677, 679, 681, 683), (695, 687, 689, 691, 693), (687, 688, 690, 689), (693, 691, 699, 701), (694, 693, 701, 702), (693, 694, 696, 695), (695, 696, 688, 687), (692, 690, 688, 696, 694), (697, 698, 700, 699), (699, 700, 702, 701), (690, 692, 700, 698), (689, 690, 698, 697), (692, 694, 702, 700), (691, 689, 697, 699), (831, 704, 703, 832), (837, 705, 704, 831), (836, 706, 705, 837), (838, 707, 706, 836), (835, 708, 707, 838), (708, 835, 834, 709), (830, 710, 709, 834), (833, 711, 710, 830), (832, 703, 711, 833), (711, 703, 704, 705, 706, 707, 708, 709, 710), (712, 713, 715, 714), (714, 715, 717, 716), (716, 717, 719, 718), (718, 719, 721, 720), (720, 721, 723, 722), (722, 723, 725, 724), (717, 715, 713, 727, 725, 723, 721, 719), (724, 725, 727, 726), (726, 727, 713, 712), (726, 712, 714, 716, 718, 720, 722, 724), (736, 728, 730, 732, 734), (728, 729, 731, 730), (734, 732, 740, 742), (735, 734, 742, 743), (734, 735, 737, 736), (736, 737, 729, 728), (733, 731, 729, 737, 735), (738, 739, 741, 740), (740, 741, 743, 742), (731, 733, 741, 739), (730, 731, 739, 738), (733, 735, 743, 741), (732, 730, 738, 740), (821, 745, 744, 822), (825, 746, 745, 821), (746, 825, 826, 747), (827, 748, 747, 826), (829, 749, 748, 827), (749, 829, 828, 750), (751, 750, 828, 823), (824, 752, 751, 823), (822, 744, 752, 824), (752, 744, 745, 746, 747, 748, 749, 750, 751), (753, 754, 756, 755), (755, 756, 758, 757), (757, 758, 760, 759), (759, 760, 762, 761), (761, 762, 764, 763), (763, 764, 766, 765), (758, 756, 754, 768, 766, 764, 762, 760), (765, 766, 768, 767), (767, 768, 754, 753), (767, 753, 755, 757, 759, 761, 763, 765), (777, 769, 771, 773, 775), (769, 770, 772, 771), (775, 773, 781, 783), (776, 775, 783, 784), (775, 776, 778, 777), (777, 778, 770, 769), (774, 772, 770, 778, 776), (779, 780, 782, 781), (781, 782, 784, 783), (772, 774, 782, 780), (771, 772, 780, 779), (774, 776, 784, 782), (773, 771, 779, 781), (786, 785, 804, 803), (787, 786, 803, 807), (788, 787, 807, 808), (789, 788, 808, 809), (790, 789, 809, 811), (810, 791, 790, 811), (792, 791, 810, 805), (793, 792, 805, 806), (785, 793, 806, 804), (793, 785, 786, 787, 788, 789, 790, 791, 792)])
me_cube_001.polygons.foreach_set('use_smooth', [True] * 720)
_uv = me_cube_001.uv_layers.new(name='UVMap')
_uv.uv.foreach_set('vector', [0.2991, 0.1685, 0.3309, 0.1685, 0.3309, 0.1741, 0.3121, 0.1741, 0.2991, 0.1741, 0.3309, 0.182, 0.3309, 0.19, 0.3309, 0.19, 0.3309, 0.182, 0.2935, 0.2019, 0.2991, 0.2019, 0.2991, 0.2059, 0.2935, 0.2059, 0.2935, 0.182, 0.2991, 0.182, 0.2991, 0.19, 0.2935, 0.19, 0.2991, 0.19, 0.2991, 0.182, 0.2991, 0.182, 0.2991, 0.19, 0.2935, 0.194, 0.2991, 0.194, 0.2991, 0.198, 0.2935, 0.198, 0.2991, 0.194, 0.2991, 0.19, 0.2991, 0.19, 0.2991, 0.194, 0.3309, 0.19, 0.3309, 0.194, 0.3309, 0.194, 0.3309, 0.19, 0.2935, 0.1767, 0.2991, 0.1767, 0.2991, 0.182, 0.2935, 0.182, 0.3365, 0.1767, 0.3468, 0.1767, 0.3468, 0.182, 0.3365, 0.182, 0.3365, 0.194, 0.3468, 0.194, 0.3468, 0.198, 0.3365, 0.198, 0.3365, 0.182, 0.3468, 0.182, 0.3468, 0.19, 0.3365, 0.19, 0.3365, 0.2019, 0.3468, 0.2019, 0.3468, 0.2059, 0.3365, 0.2059, 0.2991, 0.2115, 0.3309, 0.2115, 0.3309, 0.2218, 0.2991, 0.2218, 0.2991, 0.2059, 0.3144, 0.2059, 0.3309, 0.2059, 0.3309, 0.2115, 0.2991, 0.2115, 0.3309, 0.2019, 0.3365, 0.2019, 0.3365, 0.2059, 0.3309, 0.2059, 0.3309, 0.2038, 0.3309, 0.182, 0.3365, 0.182, 0.3365, 0.19, 0.3309, 0.19, 0.3309, 0.194, 0.3365, 0.194, 0.3365, 0.198, 0.3309, 0.198, 0.3309, 0.1767, 0.3365, 0.1767, 0.3365, 0.182, 0.3309, 0.182, 0.2832, 0.1767, 0.2935, 0.1767, 0.2935, 0.182, 0.2832, 0.182, 0.2832, 0.194, 0.2935, 0.194, 0.2935, 0.198, 0.2832, 0.198, 0.2832, 0.182, 0.2935, 0.182, 0.2935, 0.19, 0.2832, 0.19, 0.2832, 0.2019, 0.2935, 0.2019, 0.2935, 0.2059, 0.2832, 0.2059, 0.2991, 0.1582, 0.3309, 0.1582, 0.3309, 0.1685, 0.2991, 0.1685, 0.2832, 0.198, 0.2935, 0.198, 0.2935, 0.2019, 0.2832, 0.2019, 0.3309, 0.198, 0.3365, 0.198, 0.3365, 0.2019, 0.3309, 0.2019, 0.3365, 0.198, 0.3468, 0.198, 0.3468, 0.2019, 0.3365, 0.2019, 0.2935, 0.198, 0.2991, 0.198, 0.2991, 0.2019, 0.2935, 0.2019, 0.2991, 0.198, 0.2991, 0.194, 0.2991, 0.194, 0.2991, 0.198, 0.2832, 0.19, 0.2935, 0.19, 0.2935, 0.194, 0.2832, 0.194, 0.3309, 0.19, 0.3365, 0.19, 0.3365, 0.194, 0.3309, 0.194, 0.3365, 0.19, 0.3468, 0.19, 0.3468, 0.194, 0.3365, 0.194, 0.3309, 0.2059, 0.3144, 0.2059, 0.3137, 0.2059, 0.3309, 0.2059, 0.2935, 0.19, 0.2991, 0.19, 0.2991, 0.194, 0.2935, 0.194, 0.2832, 0.1741, 0.2935, 0.1741, 0.2935, 0.1767, 0.2832, 0.1767, 0.3309, 0.1741, 0.3365, 0.1741, 0.3365, 0.1767, 0.3309, 0.1767, 0.3309, 0.1753, 0.3365, 0.1741, 0.3468, 0.1741, 0.3468, 0.1767, 0.3365, 0.1767, 0.2935, 0.1741, 0.2991, 0.1741, 0.2991, 0.1754, 0.2991, 0.1767, 0.2935, 0.1767, 0.2991, 0.2019, 0.2991, 0.198, 0.2991, 0.198, 0.2991, 0.2019, 0.0421, 0.9609, 0.0979, 0.9609, 0.0979, 0.9642, 0.0979, 0.9679, 0.06779, 0.9679, 0.0421, 0.9679, 0.0421, 0.926, 0.0979, 0.926, 0.0979, 0.94, 0.0421, 0.94, 0.0421, 0.947, 0.0979, 0.947, 0.0979, 0.954, 0.0421, 0.954, 0.0421, 0.9167, 0.0979, 0.9167, 0.0979, 0.926, 0.0421, 0.926, 0.0421, 0.954, 0.0979, 0.954, 0.0979, 0.9609, 0.0421, 0.9609, 0.0421, 0.94, 0.0979, 0.94, 0.0979, 0.947, 0.0421, 0.947, 0.0421, 0.9121, 0.06419, 0.9121, 0.0979, 0.9121, 0.0979, 0.9143, 0.0979, 0.9167, 0.0421, 0.9167, 0.0421, 0.9145, 0.3309, 0.1767, 0.3309, 0.182, 0.3309, 0.182, 0.3309, 0.1767, 0.2991, 0.182, 0.2991, 0.1767, 0.2991, 0.1767, 0.2991, 0.182, 0.2991, 0.1741, 0.3121, 0.1741, 0.3117, 0.1741, 0.2991, 0.1741, 0.3309, 0.198, 0.3309, 0.2019, 0.3309, 0.2019, 0.3309, 0.198, 0.3309, 0.1741, 0.3309, 0.1753, 0.3309, 0.1753, 0.3309, 0.1741, 0.2991, 0.1767, 0.2991, 0.1754, 0.2991, 0.1754, 0.2991, 0.1767, 0.2991, 0.2059, 0.2991, 0.2019, 0.2991, 0.2019, 0.2991, 0.2059, 0.3309, 0.194, 0.3309, 0.198, 0.3309, 0.198, 0.3309, 0.194, 0.3309, 0.2019, 0.3309, 0.2038, 0.3309, 0.2038, 0.3309, 0.2019, 0.3309, 0.1753, 0.3309, 0.1753, 0.3309, 0.1767, 0.3309, 0.1767, 0.3117, 0.1741, 0.3121, 0.1741, 0.3309, 0.1741, 0.3309, 0.1741, 0.2991, 0.1754, 0.2991, 0.1754, 0.2991, 0.1741, 0.2991, 0.1741, 0.3137, 0.2059, 0.3144, 0.2059, 0.2991, 0.2059, 0.2991, 0.2059, 0.3309, 0.2038, 0.3309, 0.2038, 0.3309, 0.2059, 0.3309, 0.2059, 0.2991, 0.1767, 0.2991, 0.1767, 0.2991, 0.1767, 0.2991, 0.1767, 0.3309, 0.186, 0.3309, 0.19, 0.3309, 0.19, 0.3309, 0.186, 0.2935, 0.2019, 0.2991, 0.2019, 0.2991, 0.2059, 0.2935, 0.2059, 0.2935, 0.186, 0.2991, 0.186, 0.2991, 0.19, 0.2935, 0.19, 0.2991, 0.186, 0.2991, 0.182, 0.2991, 0.182, 0.2991, 0.186, 0.2935, 0.194, 0.2991, 0.194, 0.2991, 0.198, 0.2935, 0.198, 0.2991, 0.1924, 0.2991, 0.19, 0.2991, 0.19, 0.2991, 0.1924, 0.3309, 0.1932, 0.3309, 0.194, 0.3309, 0.194, 0.3309, 0.1932, 0.2935, 0.1794, 0.2991, 0.1794, 0.2991, 0.182, 0.2935, 0.182, 0.3365, 0.1794, 0.3468, 0.1794, 0.3468, 0.182, 0.3365, 0.182, 0.3365, 0.194, 0.3468, 0.194, 0.3468, 0.198, 0.3365, 0.198, 0.3365, 0.186, 0.3468, 0.186, 0.3468, 0.19, 0.3365, 0.19, 0.3365, 0.2019, 0.3468, 0.2019, 0.3468, 0.2059, 0.3365, 0.2059, 0.2991, 0.2115, 0.3309, 0.2115, 0.3309, 0.2218, 0.2991, 0.2218, 0.2991, 0.2059, 0.3144, 0.2059, 0.3309, 0.2059, 0.3309, 0.2115, 0.2991, 0.2115, 0.3309, 0.2019, 0.3365, 0.2019, 0.3365, 0.2059, 0.3309, 0.2059, 0.3309, 0.2038, 0.3309, 0.186, 0.3365, 0.186, 0.3365, 0.19, 0.3309, 0.19, 0.3309, 0.194, 0.3365, 0.194, 0.3365, 0.198, 0.3309, 0.198, 0.3309, 0.1794, 0.3365, 0.1794, 0.3365, 0.182, 0.3309, 0.182, 0.2832, 0.1794, 0.2935, 0.1794, 0.2935, 0.182, 0.2832, 0.182, 0.2832, 0.194, 0.2935, 0.194, 0.2935, 0.198, 0.2832, 0.198, 0.2832, 0.186, 0.2935, 0.186, 0.2935, 0.19, 0.2832, 0.19, 0.2832, 0.2019, 0.2935, 0.2019, 0.2935, 0.2059, 0.2832, 0.2059, 0.3468, 0.1767, 0.3365, 0.1767, 0.3365, 0.1767, 0.3468, 0.1767, 0.2832, 0.198, 0.2935, 0.198, 0.2935, 0.2019, 0.2832, 0.2019, 0.3309, 0.198, 0.3365, 0.198, 0.3365, 0.2019, 0.3309, 0.2019, 0.3365, 0.198, 0.3468, 0.198, 0.3468, 0.2019, 0.3365, 0.2019, 0.2935, 0.198, 0.2991, 0.198, 0.2991, 0.2019, 0.2935, 0.2019, 0.2991, 0.198, 0.2991, 0.194, 0.2991, 0.194, 0.2991, 0.198, 0.2832, 0.1932, 0.2935, 0.1932, 0.2935, 0.194, 0.2832, 0.194, 0.3309, 0.1932, 0.3365, 0.1932, 0.3365, 0.194, 0.3309, 0.194, 0.3365, 0.1932, 0.3468, 0.1932, 0.3468, 0.194, 0.3365, 0.194, 0.3309, 0.2059, 0.3144, 0.2059, 0.3137, 0.2059, 0.3309, 0.2059, 0.2935, 0.1932, 0.2991, 0.1932, 0.2991, 0.194, 0.2935, 0.194, 0.3309, 0.1767, 0.3309, 0.1767, 0.3309, 0.1767, 0.3309, 0.1767, 0.2991, 0.1767, 0.2935, 0.1767, 0.2935, 0.1767, 0.2991, 0.1767, 0.3365, 0.1767, 0.3309, 0.1767, 0.3309, 0.1767, 0.3365, 0.1767, 0.2991, 0.1767, 0.2991, 0.1767, 0.2991, 0.1767, 0.2991, 0.1767, 0.2991, 0.2019, 0.2991, 0.198, 0.2991, 0.198, 0.2991, 0.2019, 0.0421, 0.9609, 0.0979, 0.9609, 0.0979, 0.9642, 0.0979, 0.9679, 0.06779, 0.9679, 0.0421, 0.9679, 0.0421, 0.933, 0.0979, 0.933, 0.0979, 0.94, 0.0421, 0.94, 0.0421, 0.947, 0.0979, 0.947, 0.0979, 0.954, 0.0421, 0.954, 0.0421, 0.9214, 0.0979, 0.9214, 0.0979, 0.926, 0.0421, 0.926, 0.0421, 0.954, 0.0979, 0.954, 0.0979, 0.9609, 0.0421, 0.9609, 0.0421, 0.9456, 0.0979, 0.9456, 0.0979, 0.947, 0.0421, 0.947, 0.0979, 0.9167, 0.0421, 0.9167, 0.0421, 0.9167, 0.0979, 0.9167, 0.3309, 0.1794, 0.3309, 0.182, 0.3309, 0.182, 0.3309, 0.1794, 0.2991, 0.1794, 0.2991, 0.1767, 0.2991, 0.1767, 0.2991, 0.1794, 0.3468, 0.1767, 0.3365, 0.1767, 0.3365, 0.1767, 0.3468, 0.1767, 0.3309, 0.198, 0.3309, 0.2019, 0.3309, 0.2019, 0.3309, 0.198, 0.2935, 0.1767, 0.2832, 0.1767, 0.2832, 0.1767, 0.2935, 0.1767, 0.2991, 0.1767, 0.2991, 0.1767, 0.2991, 0.1767, 0.2991, 0.1767, 0.2991, 0.2059, 0.2991, 0.2019, 0.2991, 0.2019, 0.2991, 0.2059, 0.3309, 0.194, 0.3309, 0.198, 0.3309, 0.198, 0.3309, 0.194, 0.3309, 0.2019, 0.3309, 0.2038, 0.3309, 0.2038, 0.3309, 0.2019, 0.3365, 0.1767, 0.3309, 0.1767, 0.3309, 0.1767, 0.3365, 0.1767, 0.2991, 0.1767, 0.2935, 0.1767, 0.2935, 0.1767, 0.2991, 0.1767, 0.3309, 0.1767, 0.3309, 0.1767, 0.3309, 0.1767, 0.3309, 0.1767, 0.3137, 0.2059, 0.3144, 0.2059, 0.2991, 0.2059, 0.2991, 0.2059, 0.3309, 0.2038, 0.3309, 0.2038, 0.3309, 0.2059, 0.3309, 0.2059, 0.0421, 0.94, 0.0979, 0.94, 0.0979, 0.9442, 0.0421, 0.9442, 0.2935, 0.19, 0.2991, 0.19, 0.2991, 0.1924, 0.2935, 0.1924, 0.3365, 0.19, 0.3468, 0.19, 0.3468, 0.1924, 0.3365, 0.1924, 0.3309, 0.19, 0.3365, 0.19, 0.3365, 0.1924, 0.3309, 0.1924, 0.2832, 0.19, 0.2935, 0.19, 0.2935, 0.1924, 0.2832, 0.1924, 0.3309, 0.19, 0.3309, 0.1924, 0.3309, 0.1924, 0.3309, 0.19, 0.2991, 0.1932, 0.2991, 0.1924, 0.2991, 0.1924, 0.2991, 0.1932, 0.0421, 0.926, 0.0979, 0.926, 0.0979, 0.933, 0.0421, 0.933, 0.2832, 0.182, 0.2935, 0.182, 0.2935, 0.186, 0.2832, 0.186, 0.3309, 0.182, 0.3365, 0.182, 0.3365, 0.186, 0.3309, 0.186, 0.3365, 0.182, 0.3468, 0.182, 0.3468, 0.186, 0.3365, 0.186, 0.2991, 0.19, 0.2991, 0.186, 0.2991, 0.186, 0.2991, 0.19, 0.2935, 0.182, 0.2991, 0.182, 0.2991, 0.186, 0.2935, 0.186, 0.3309, 0.182, 0.3309, 0.186, 0.3309, 0.186, 0.3309, 0.182, 0.2991, 0.182, 0.2991, 0.1794, 0.2991, 0.1794, 0.2991, 0.182, 0.3309, 0.1767, 0.3309, 0.1794, 0.3309, 0.1794, 0.3309, 0.1767, 0.0421, 0.9167, 0.0979, 0.9167, 0.0979, 0.9214, 0.0421, 0.9214, 0.2832, 0.1767, 0.2935, 0.1767, 0.2935, 0.1794, 0.2832, 0.1794, 0.3309, 0.1767, 0.3365, 0.1767, 0.3365, 0.1794, 0.3309, 0.1794, 0.3365, 0.1767, 0.3468, 0.1767, 0.3468, 0.1794, 0.3365, 0.1794, 0.2935, 0.1767, 0.2991, 0.1767, 0.2991, 0.1794, 0.2935, 0.1794, 0.0979, 0.9167, 0.0421, 0.9167, 0.0421, 0.9167, 0.05815, 0.9167, 0.08038, 0.9167, 0.0979, 0.9167, 0.2935, 0.1767, 0.2832, 0.1767, 0.2832, 0.1767, 0.2935, 0.1767, 0.3468, 0.1767, 0.3365, 0.1767, 0.3365, 0.1767, 0.3468, 0.1767, 0.0979, 0.9167, 0.0421, 0.9167, 0.0421, 0.9167, 0.0979, 0.9167, 0.3365, 0.1767, 0.3309, 0.1767, 0.3309, 0.1767, 0.3365, 0.1767, 0.2991, 0.1767, 0.2935, 0.1767, 0.2935, 0.1767, 0.2991, 0.1767, 0.3309, 0.1767, 0.3309, 0.1767, 0.3309, 0.1767, 0.3309, 0.1767, 0.2935, 0.1767, 0.2832, 0.1767, 0.2832, 0.1767, 0.2935, 0.1767, 0.3468, 0.1767, 0.3365, 0.1767, 0.3252, 0.1767, 0.3316, 0.1767, 0.2991, 0.1767, 0.2991, 0.1767, 0.3082, 0.1767, 0.3082, 0.1767, 0.2991, 0.1767, 0.2935, 0.1767, 0.3036, 0.1767, 0.3082, 0.1767, 0.2972, 0.1767, 0.3036, 0.1767, 0.2935, 0.1767, 0.2832, 0.1767, 0.3082, 0.1767, 0.3082, 0.1767, 0.3214, 0.1767, 0.3209, 0.1767, 0.3082, 0.1767, 0.3036, 0.1767, 0.3252, 0.1767, 0.3214, 0.1767, 0.3214, 0.1767, 0.3252, 0.1767, 0.3365, 0.1767, 0.3309, 0.1767, 0.3316, 0.1767, 0.3252, 0.1767, 0.3036, 0.1767, 0.2972, 0.1767, 0.3209, 0.1767, 0.3214, 0.1767, 0.3309, 0.1767, 0.3309, 0.1767, 0.2991, 0.194, 0.2991, 0.1932, 0.2991, 0.1932, 0.2991, 0.194, 0.0421, 0.9442, 0.0979, 0.9442, 0.0979, 0.9456, 0.0421, 0.9456, 0.2935, 0.1924, 0.2991, 0.1924, 0.2991, 0.1932, 0.2935, 0.1932, 0.3365, 0.1924, 0.3468, 0.1924, 0.3468, 0.1932, 0.3365, 0.1932, 0.3309, 0.1924, 0.3365, 0.1924, 0.3365, 0.1932, 0.3309, 0.1932, 0.2832, 0.1924, 0.2935, 0.1924, 0.2935, 0.1932, 0.2832, 0.1932, 0.3309, 0.1924, 0.3309, 0.1932, 0.3309, 0.1932, 0.3309, 0.1924, 0.05651, 0.935, 0.05651, 0.927, 0.05651, 0.927, 0.05651, 0.935, 0.05651, 0.9469, 0.05651, 0.943, 0.05651, 0.943, 0.05651, 0.9469, 0.05651, 0.939, 0.05651, 0.935, 0.05651, 0.935, 0.05651, 0.939, 0.06651, 0.927, 0.06092, 0.927, 0.06092, 0.927, 0.06651, 0.927, 0.3309, 0.182, 0.3365, 0.182, 0.3365, 0.19, 0.3309, 0.19, 0.3309, 0.194, 0.3365, 0.194, 0.3365, 0.198, 0.3309, 0.198, 0.3309, 0.198, 0.3365, 0.198, 0.3365, 0.2019, 0.3309, 0.2019, 0.3309, 0.19, 0.3365, 0.19, 0.3365, 0.194, 0.3309, 0.194, 0.3309, 0.194, 0.3309, 0.19, 0.3309, 0.19, 0.3309, 0.194, 0.3309, 0.19, 0.3309, 0.182, 0.3309, 0.182, 0.3309, 0.19, 0.3309, 0.2019, 0.3309, 0.198, 0.3309, 0.198, 0.3309, 0.2019, 0.3309, 0.182, 0.3365, 0.182, 0.3365, 0.182, 0.3309, 0.182, 0.3365, 0.19, 0.3365, 0.194, 0.3365, 0.194, 0.3365, 0.19, 0.3365, 0.198, 0.3365, 0.2019, 0.3365, 0.2019, 0.3365, 0.198, 0.3365, 0.182, 0.3365, 0.19, 0.3365, 0.19, 0.3365, 0.182, 0.3309, 0.198, 0.3309, 0.194, 0.3309, 0.194, 0.3309, 0.198, 0.3365, 0.2019, 0.3309, 0.2019, 0.3309, 0.2019, 0.3365, 0.2019, 0.3365, 0.194, 0.3365, 0.198, 0.3365, 0.198, 0.3365, 0.194, 0.3365, 0.194, 0.3365, 0.198, 0.3365, 0.198, 0.3365, 0.194, 0.3365, 0.2019, 0.3309, 0.2019, 0.3309, 0.2019, 0.3365, 0.2019, 0.3309, 0.198, 0.3309, 0.194, 0.3309, 0.194, 0.3309, 0.198, 0.3365, 0.182, 0.3365, 0.19, 0.3365, 0.19, 0.3365, 0.182, 0.3365, 0.198, 0.3365, 0.2019, 0.3365, 0.2019, 0.3365, 0.198, 0.3365, 0.19, 0.3365, 0.194, 0.3365, 0.194, 0.3365, 0.19, 0.3309, 0.182, 0.3365, 0.182, 0.3365, 0.182, 0.3309, 0.182, 0.3309, 0.2019, 0.3309, 0.198, 0.3309, 0.198, 0.3309, 0.2019, 0.3309, 0.19, 0.3309, 0.182, 0.3309, 0.182, 0.3309, 0.19, 0.3309, 0.194, 0.3309, 0.19, 0.3309, 0.19, 0.3309, 0.194, 0.05092, 0.927, 0.05092, 0.935, 0.05651, 0.935, 0.05651, 0.927, 0.05092, 0.939, 0.05092, 0.943, 0.05651, 0.943, 0.05651, 0.939, 0.05092, 0.943, 0.05092, 0.9469, 0.05651, 0.9469, 0.05651, 0.943, 0.05092, 0.935, 0.05092, 0.939, 0.05651, 0.939, 0.05651, 0.935, 0.05092, 0.939, 0.05092, 0.943, 0.05092, 0.943, 0.05092, 0.939, 0.05092, 0.9469, 0.05651, 0.9469, 0.05651, 0.9469, 0.05092, 0.9469, 0.05651, 0.943, 0.05651, 0.939, 0.05651, 0.939, 0.05651, 0.943, 0.05092, 0.935, 0.05092, 0.939, 0.05092, 0.939, 0.05092, 0.935, 0.05092, 0.927, 0.05092, 0.935, 0.05092, 0.935, 0.05092, 0.927, 0.05092, 0.943, 0.05092, 0.9469, 0.05092, 0.9469, 0.05092, 0.943, 0.05092, 0.927, 0.05651, 0.927, 0.05651, 0.927, 0.05092, 0.927, 0.05092, 0.927, 0.05651, 0.927, 0.05651, 0.927, 0.05092, 0.927, 0.05651, 0.927, 0.05651, 0.927, 0.05651, 0.927, 0.05651, 0.927, 0.05092, 0.927, 0.05092, 0.927, 0.05092, 0.927, 0.05092, 0.927, 0.05092, 0.927, 0.05092, 0.927, 0.05092, 0.927, 0.05092, 0.927, 0.06651, 0.927, 0.06092, 0.927, 0.06092, 0.927, 0.06651, 0.927, 0.05092, 0.927, 0.05092, 0.927, 0.05092, 0.927, 0.05092, 0.927, 0.05651, 0.927, 0.05651, 0.927, 0.05651, 0.927, 0.05651, 0.927, 0.05651, 0.927, 0.05651, 0.927, 0.05651, 0.927, 0.05651, 0.927, 0.05651, 0.927, 0.05651, 0.927, 0.05651, 0.927, 0.05651, 0.927, 0.05092, 0.927, 0.05651, 0.927, 0.05651, 0.927, 0.05092, 0.927, 0.06651, 0.927, 0.06092, 0.927, 0.06092, 0.927, 0.06651, 0.927, 0.05092, 0.927, 0.05651, 0.927, 0.05651, 0.927, 0.05092, 0.927, 0.05092, 0.927, 0.05651, 0.927, 0.05651, 0.927, 0.05092, 0.927, 0.06651, 0.927, 0.06092, 0.927, 0.06092, 0.927, 0.06651, 0.927, 0.05092, 0.927, 0.05092, 0.927, 0.05092, 0.927, 0.05092, 0.927, 0.05651, 0.927, 0.05092, 0.927, 0.05092, 0.927, 0.05651, 0.927, 0.06651, 0.927, 0.06092, 0.927, 0.06092, 0.927, 0.06651, 0.927, 0.05092, 0.927, 0.05092, 0.927, 0.05092, 0.927, 0.05092, 0.927, 0.05651, 0.927, 0.05651, 0.927, 0.05651, 0.927, 0.05651, 0.927, 0.2991, 0.1685, 0.2991, 0.1741, 0.3121, 0.1741, 0.3309, 0.1741, 0.3309, 0.1685, 0.3309, 0.182, 0.3309, 0.182, 0.3309, 0.19, 0.3309, 0.19, 0.2935, 0.2019, 0.2935, 0.2059, 0.2991, 0.2059, 0.2991, 0.2019, 0.2935, 0.182, 0.2935, 0.19, 0.2991, 0.19, 0.2991, 0.182, 0.2991, 0.19, 0.2991, 0.19, 0.2991, 0.182, 0.2991, 0.182, 0.2935, 0.194, 0.2935, 0.198, 0.2991, 0.198, 0.2991, 0.194, 0.2991, 0.194, 0.2991, 0.194, 0.2991, 0.19, 0.2991, 0.19, 0.3309, 0.19, 0.3309, 0.19, 0.3309, 0.194, 0.3309, 0.194, 0.2935, 0.1767, 0.2935, 0.182, 0.2991, 0.182, 0.2991, 0.1767, 0.3365, 0.1767, 0.3365, 0.182, 0.3468, 0.182, 0.3468, 0.1767, 0.3365, 0.194, 0.3365, 0.198, 0.3468, 0.198, 0.3468, 0.194, 0.3365, 0.182, 0.3365, 0.19, 0.3468, 0.19, 0.3468, 0.182, 0.3365, 0.2019, 0.3365, 0.2059, 0.3468, 0.2059, 0.3468, 0.2019, 0.2991, 0.2115, 0.2991, 0.2218, 0.3309, 0.2218, 0.3309, 0.2115, 0.2991, 0.2059, 0.2991, 0.2115, 0.3309, 0.2115, 0.3309, 0.2059, 0.3144, 0.2059, 0.3309, 0.2019, 0.3309, 0.2038, 0.3309, 0.2059, 0.3365, 0.2059, 0.3365, 0.2019, 0.3309, 0.182, 0.3309, 0.19, 0.3365, 0.19, 0.3365, 0.182, 0.3309, 0.194, 0.3309, 0.198, 0.3365, 0.198, 0.3365, 0.194, 0.3309, 0.1767, 0.3309, 0.182, 0.3365, 0.182, 0.3365, 0.1767, 0.2832, 0.1767, 0.2832, 0.182, 0.2935, 0.182, 0.2935, 0.1767, 0.2832, 0.194, 0.2832, 0.198, 0.2935, 0.198, 0.2935, 0.194, 0.2832, 0.182, 0.2832, 0.19, 0.2935, 0.19, 0.2935, 0.182, 0.2832, 0.2019, 0.2832, 0.2059, 0.2935, 0.2059, 0.2935, 0.2019, 0.2991, 0.1582, 0.2991, 0.1685, 0.3309, 0.1685, 0.3309, 0.1582, 0.2832, 0.198, 0.2832, 0.2019, 0.2935, 0.2019, 0.2935, 0.198, 0.3309, 0.198, 0.3309, 0.2019, 0.3365, 0.2019, 0.3365, 0.198, 0.3365, 0.198, 0.3365, 0.2019, 0.3468, 0.2019, 0.3468, 0.198, 0.2935, 0.198, 0.2935, 0.2019, 0.2991, 0.2019, 0.2991, 0.198, 0.2991, 0.198, 0.2991, 0.198, 0.2991, 0.194, 0.2991, 0.194, 0.2832, 0.19, 0.2832, 0.194, 0.2935, 0.194, 0.2935, 0.19, 0.3309, 0.19, 0.3309, 0.194, 0.3365, 0.194, 0.3365, 0.19, 0.3365, 0.19, 0.3365, 0.194, 0.3468, 0.194, 0.3468, 0.19, 0.3309, 0.2059, 0.3309, 0.2059, 0.3137, 0.2059, 0.3144, 0.2059, 0.2935, 0.19, 0.2935, 0.194, 0.2991, 0.194, 0.2991, 0.19, 0.2832, 0.1741, 0.2832, 0.1767, 0.2935, 0.1767, 0.2935, 0.1741, 0.3309, 0.1741, 0.3309, 0.1753, 0.3309, 0.1767, 0.3365, 0.1767, 0.3365, 0.1741, 0.3365, 0.1741, 0.3365, 0.1767, 0.3468, 0.1767, 0.3468, 0.1741, 0.2935, 0.1741, 0.2935, 0.1767, 0.2991, 0.1767, 0.2991, 0.1754, 0.2991, 0.1741, 0.2991, 0.2019, 0.2991, 0.2019, 0.2991, 0.198, 0.2991, 0.198, 0.0421, 0.9609, 0.0421, 0.9679, 0.06779, 0.9679, 0.0979, 0.9679, 0.0979, 0.9642, 0.0979, 0.9609, 0.0421, 0.926, 0.0421, 0.94, 0.0979, 0.94, 0.0979, 0.926, 0.0421, 0.947, 0.0421, 0.954, 0.0979, 0.954, 0.0979, 0.947, 0.0421, 0.9167, 0.0421, 0.926, 0.0979, 0.926, 0.0979, 0.9167, 0.0421, 0.954, 0.0421, 0.9609, 0.0979, 0.9609, 0.0979, 0.954, 0.0421, 0.94, 0.0421, 0.947, 0.0979, 0.947, 0.0979, 0.94, 0.0421, 0.9121, 0.0421, 0.9145, 0.0421, 0.9167, 0.0979, 0.9167, 0.0979, 0.9143, 0.0979, 0.9121, 0.06419, 0.9121, 0.3309, 0.1767, 0.3309, 0.1767, 0.3309, 0.182, 0.3309, 0.182, 0.2991, 0.182, 0.2991, 0.182, 0.2991, 0.1767, 0.2991, 0.1767, 0.2991, 0.1741, 0.2991, 0.1741, 0.3117, 0.1741, 0.3121, 0.1741, 0.3309, 0.198, 0.3309, 0.198, 0.3309, 0.2019, 0.3309, 0.2019, 0.3309, 0.1741, 0.3309, 0.1741, 0.3309, 0.1753, 0.3309, 0.1753, 0.2991, 0.1767, 0.2991, 0.1767, 0.2991, 0.1754, 0.2991, 0.1754, 0.2991, 0.2059, 0.2991, 0.2059, 0.2991, 0.2019, 0.2991, 0.2019, 0.3309, 0.194, 0.3309, 0.194, 0.3309, 0.198, 0.3309, 0.198, 0.3309, 0.2019, 0.3309, 0.2019, 0.3309, 0.2038, 0.3309, 0.2038, 0.3309, 0.1753, 0.3309, 0.1767, 0.3309, 0.1767, 0.3309, 0.1753, 0.3117, 0.1741, 0.3309, 0.1741, 0.3309, 0.1741, 0.3121, 0.1741, 0.2991, 0.1754, 0.2991, 0.1741, 0.2991, 0.1741, 0.2991, 0.1754, 0.3137, 0.2059, 0.2991, 0.2059, 0.2991, 0.2059, 0.3144, 0.2059, 0.3309, 0.2038, 0.3309, 0.2059, 0.3309, 0.2059, 0.3309, 0.2038, 0.2991, 0.1767, 0.2991, 0.1767, 0.2991, 0.1767, 0.2991, 0.1767, 0.3309, 0.186, 0.3309, 0.186, 0.3309, 0.19, 0.3309, 0.19, 0.2935, 0.2019, 0.2935, 0.2059, 0.2991, 0.2059, 0.2991, 0.2019, 0.2935, 0.186, 0.2935, 0.19, 0.2991, 0.19, 0.2991, 0.186, 0.2991, 0.186, 0.2991, 0.186, 0.2991, 0.182, 0.2991, 0.182, 0.2935, 0.194, 0.2935, 0.198, 0.2991, 0.198, 0.2991, 0.194, 0.2991, 0.1924, 0.2991, 0.1924, 0.2991, 0.19, 0.2991, 0.19, 0.3309, 0.1932, 0.3309, 0.1932, 0.3309, 0.194, 0.3309, 0.194, 0.2935, 0.1794, 0.2935, 0.182, 0.2991, 0.182, 0.2991, 0.1794, 0.3365, 0.1794, 0.3365, 0.182, 0.3468, 0.182, 0.3468, 0.1794, 0.3365, 0.194, 0.3365, 0.198, 0.3468, 0.198, 0.3468, 0.194, 0.3365, 0.186, 0.3365, 0.19, 0.3468, 0.19, 0.3468, 0.186, 0.3365, 0.2019, 0.3365, 0.2059, 0.3468, 0.2059, 0.3468, 0.2019, 0.2991, 0.2115, 0.2991, 0.2218, 0.3309, 0.2218, 0.3309, 0.2115, 0.2991, 0.2059, 0.2991, 0.2115, 0.3309, 0.2115, 0.3309, 0.2059, 0.3144, 0.2059, 0.3309, 0.2019, 0.3309, 0.2038, 0.3309, 0.2059, 0.3365, 0.2059, 0.3365, 0.2019, 0.3309, 0.186, 0.3309, 0.19, 0.3365, 0.19, 0.3365, 0.186, 0.3309, 0.194, 0.3309, 0.198, 0.3365, 0.198, 0.3365, 0.194, 0.3309, 0.1794, 0.3309, 0.182, 0.3365, 0.182, 0.3365, 0.1794, 0.2832, 0.1794, 0.2832, 0.182, 0.2935, 0.182, 0.2935, 0.1794, 0.2832, 0.194, 0.2832, 0.198, 0.2935, 0.198, 0.2935, 0.194, 0.2832, 0.186, 0.2832, 0.19, 0.2935, 0.19, 0.2935, 0.186, 0.2832, 0.2019, 0.2832, 0.2059, 0.2935, 0.2059, 0.2935, 0.2019, 0.3468, 0.1767, 0.3468, 0.1767, 0.3365, 0.1767, 0.3365, 0.1767, 0.2832, 0.198, 0.2832, 0.2019, 0.2935, 0.2019, 0.2935, 0.198, 0.3309, 0.198, 0.3309, 0.2019, 0.3365, 0.2019, 0.3365, 0.198, 0.3365, 0.198, 0.3365, 0.2019, 0.3468, 0.2019, 0.3468, 0.198, 0.2935, 0.198, 0.2935, 0.2019, 0.2991, 0.2019, 0.2991, 0.198, 0.2991, 0.198, 0.2991, 0.198, 0.2991, 0.194, 0.2991, 0.194, 0.2832, 0.1932, 0.2832, 0.194, 0.2935, 0.194, 0.2935, 0.1932, 0.3309, 0.1932, 0.3309, 0.194, 0.3365, 0.194, 0.3365, 0.1932, 0.3365, 0.1932, 0.3365, 0.194, 0.3468, 0.194, 0.3468, 0.1932, 0.3309, 0.2059, 0.3309, 0.2059, 0.3137, 0.2059, 0.3144, 0.2059, 0.2935, 0.1932, 0.2935, 0.194, 0.2991, 0.194, 0.2991, 0.1932, 0.3309, 0.1767, 0.3309, 0.1767, 0.3309, 0.1767, 0.3309, 0.1767, 0.2991, 0.1767, 0.2991, 0.1767, 0.2935, 0.1767, 0.2935, 0.1767, 0.3365, 0.1767, 0.3365, 0.1767, 0.3309, 0.1767, 0.3309, 0.1767, 0.2991, 0.1767, 0.2991, 0.1767, 0.2991, 0.1767, 0.2991, 0.1767, 0.2991, 0.2019, 0.2991, 0.2019, 0.2991, 0.198, 0.2991, 0.198, 0.0421, 0.9609, 0.0421, 0.9679, 0.06779, 0.9679, 0.0979, 0.9679, 0.0979, 0.9642, 0.0979, 0.9609, 0.0421, 0.933, 0.0421, 0.94, 0.0979, 0.94, 0.0979, 0.933, 0.0421, 0.947, 0.0421, 0.954, 0.0979, 0.954, 0.0979, 0.947, 0.0421, 0.9214, 0.0421, 0.926, 0.0979, 0.926, 0.0979, 0.9214, 0.0421, 0.954, 0.0421, 0.9609, 0.0979, 0.9609, 0.0979, 0.954, 0.0421, 0.9456, 0.0421, 0.947, 0.0979, 0.947, 0.0979, 0.9456, 0.0979, 0.9167, 0.0979, 0.9167, 0.0421, 0.9167, 0.0421, 0.9167, 0.3309, 0.1794, 0.3309, 0.1794, 0.3309, 0.182, 0.3309, 0.182, 0.2991, 0.1794, 0.2991, 0.1794, 0.2991, 0.1767, 0.2991, 0.1767, 0.3468, 0.1767, 0.3468, 0.1767, 0.3365, 0.1767, 0.3365, 0.1767, 0.3309, 0.198, 0.3309, 0.198, 0.3309, 0.2019, 0.3309, 0.2019, 0.2935, 0.1767, 0.2935, 0.1767, 0.2832, 0.1767, 0.2832, 0.1767, 0.2991, 0.1767, 0.2991, 0.1767, 0.2991, 0.1767, 0.2991, 0.1767, 0.2991, 0.2059, 0.2991, 0.2059, 0.2991, 0.2019, 0.2991, 0.2019, 0.3309, 0.194, 0.3309, 0.194, 0.3309, 0.198, 0.3309, 0.198, 0.3309, 0.2019, 0.3309, 0.2019, 0.3309, 0.2038, 0.3309, 0.2038, 0.3365, 0.1767, 0.3365, 0.1767, 0.3309, 0.1767, 0.3309, 0.1767, 0.2991, 0.1767, 0.2991, 0.1767, 0.2935, 0.1767, 0.2935, 0.1767, 0.3309, 0.1767, 0.3309, 0.1767, 0.3309, 0.1767, 0.3309, 0.1767, 0.3137, 0.2059, 0.2991, 0.2059, 0.2991, 0.2059, 0.3144, 0.2059, 0.3309, 0.2038, 0.3309, 0.2059, 0.3309, 0.2059, 0.3309, 0.2038, 0.0421, 0.94, 0.0421, 0.9442, 0.0979, 0.9442, 0.0979, 0.94, 0.2935, 0.19, 0.2935, 0.1924, 0.2991, 0.1924, 0.2991, 0.19, 0.3365, 0.19, 0.3365, 0.1924, 0.3468, 0.1924, 0.3468, 0.19, 0.3309, 0.19, 0.3309, 0.1924, 0.3365, 0.1924, 0.3365, 0.19, 0.2832, 0.19, 0.2832, 0.1924, 0.2935, 0.1924, 0.2935, 0.19, 0.3309, 0.19, 0.3309, 0.19, 0.3309, 0.1924, 0.3309, 0.1924, 0.2991, 0.1932, 0.2991, 0.1932, 0.2991, 0.1924, 0.2991, 0.1924, 0.0421, 0.926, 0.0421, 0.933, 0.0979, 0.933, 0.0979, 0.926, 0.2832, 0.182, 0.2832, 0.186, 0.2935, 0.186, 0.2935, 0.182, 0.3309, 0.182, 0.3309, 0.186, 0.3365, 0.186, 0.3365, 0.182, 0.3365, 0.182, 0.3365, 0.186, 0.3468, 0.186, 0.3468, 0.182, 0.2991, 0.19, 0.2991, 0.19, 0.2991, 0.186, 0.2991, 0.186, 0.2935, 0.182, 0.2935, 0.186, 0.2991, 0.186, 0.2991, 0.182, 0.3309, 0.182, 0.3309, 0.182, 0.3309, 0.186, 0.3309, 0.186, 0.2991, 0.182, 0.2991, 0.182, 0.2991, 0.1794, 0.2991, 0.1794, 0.3309, 0.1767, 0.3309, 0.1767, 0.3309, 0.1794, 0.3309, 0.1794, 0.0421, 0.9167, 0.0421, 0.9214, 0.0979, 0.9214, 0.0979, 0.9167, 0.2832, 0.1767, 0.2832, 0.1794, 0.2935, 0.1794, 0.2935, 0.1767, 0.3309, 0.1767, 0.3309, 0.1794, 0.3365, 0.1794, 0.3365, 0.1767, 0.3365, 0.1767, 0.3365, 0.1794, 0.3468, 0.1794, 0.3468, 0.1767, 0.2935, 0.1767, 0.2935, 0.1794, 0.2991, 0.1794, 0.2991, 0.1767, 0.0979, 0.9167, 0.0979, 0.9167, 0.08038, 0.9167, 0.05815, 0.9167, 0.0421, 0.9167, 0.0421, 0.9167, 0.2935, 0.1767, 0.2935, 0.1767, 0.2832, 0.1767, 0.2832, 0.1767, 0.3468, 0.1767, 0.3468, 0.1767, 0.3365, 0.1767, 0.3365, 0.1767, 0.0979, 0.9167, 0.0979, 0.9167, 0.0421, 0.9167, 0.0421, 0.9167, 0.3365, 0.1767, 0.3365, 0.1767, 0.3309, 0.1767, 0.3309, 0.1767, 0.2991, 0.1767, 0.2991, 0.1767, 0.2935, 0.1767, 0.2935, 0.1767, 0.3309, 0.1767, 0.3309, 0.1767, 0.3309, 0.1767, 0.3309, 0.1767, 0.2935, 0.1767, 0.2935, 0.1767, 0.2832, 0.1767, 0.2832, 0.1767, 0.3468, 0.1767, 0.3316, 0.1767, 0.3252, 0.1767, 0.3365, 0.1767, 0.2991, 0.1767, 0.3082, 0.1767, 0.3082, 0.1767, 0.2991, 0.1767, 0.2991, 0.1767, 0.3082, 0.1767, 0.3036, 0.1767, 0.2935, 0.1767, 0.2972, 0.1767, 0.2832, 0.1767, 0.2935, 0.1767, 0.3036, 0.1767, 0.3082, 0.1767, 0.3209, 0.1767, 0.3214, 0.1767, 0.3082, 0.1767, 0.3082, 0.1767, 0.3214, 0.1767, 0.3252, 0.1767, 0.3036, 0.1767, 0.3214, 0.1767, 0.3309, 0.1767, 0.3365, 0.1767, 0.3252, 0.1767, 0.3316, 0.1767, 0.2972, 0.1767, 0.3036, 0.1767, 0.3252, 0.1767, 0.3209, 0.1767, 0.3309, 0.1767, 0.3309, 0.1767, 0.3214, 0.1767, 0.2991, 0.194, 0.2991, 0.194, 0.2991, 0.1932, 0.2991, 0.1932, 0.0421, 0.9442, 0.0421, 0.9456, 0.0979, 0.9456, 0.0979, 0.9442, 0.2935, 0.1924, 0.2935, 0.1932, 0.2991, 0.1932, 0.2991, 0.1924, 0.3365, 0.1924, 0.3365, 0.1932, 0.3468, 0.1932, 0.3468, 0.1924, 0.3309, 0.1924, 0.3309, 0.1932, 0.3365, 0.1932, 0.3365, 0.1924, 0.2832, 0.1924, 0.2832, 0.1932, 0.2935, 0.1932, 0.2935, 0.1924, 0.3309, 0.1924, 0.3309, 0.1924, 0.3309, 0.1932, 0.3309, 0.1932, 0.05651, 0.935, 0.05651, 0.935, 0.05651, 0.927, 0.05651, 0.927, 0.05651, 0.9469, 0.05651, 0.9469, 0.05651, 0.943, 0.05651, 0.943, 0.05651, 0.939, 0.05651, 0.939, 0.05651, 0.935, 0.05651, 0.935, 0.06651, 0.927, 0.06651, 0.927, 0.06092, 0.927, 0.06092, 0.927, 0.3309, 0.182, 0.3309, 0.19, 0.3365, 0.19, 0.3365, 0.182, 0.3309, 0.194, 0.3309, 0.198, 0.3365, 0.198, 0.3365, 0.194, 0.3309, 0.198, 0.3309, 0.2019, 0.3365, 0.2019, 0.3365, 0.198, 0.3309, 0.19, 0.3309, 0.194, 0.3365, 0.194, 0.3365, 0.19, 0.3309, 0.194, 0.3309, 0.194, 0.3309, 0.19, 0.3309, 0.19, 0.3309, 0.19, 0.3309, 0.19, 0.3309, 0.182, 0.3309, 0.182, 0.3309, 0.2019, 0.3309, 0.2019, 0.3309, 0.198, 0.3309, 0.198, 0.3309, 0.182, 0.3309, 0.182, 0.3365, 0.182, 0.3365, 0.182, 0.3365, 0.19, 0.3365, 0.19, 0.3365, 0.194, 0.3365, 0.194, 0.3365, 0.198, 0.3365, 0.198, 0.3365, 0.2019, 0.3365, 0.2019, 0.3365, 0.182, 0.3365, 0.182, 0.3365, 0.19, 0.3365, 0.19, 0.3309, 0.198, 0.3309, 0.198, 0.3309, 0.194, 0.3309, 0.194, 0.3365, 0.2019, 0.3365, 0.2019, 0.3309, 0.2019, 0.3309, 0.2019, 0.3365, 0.194, 0.3365, 0.194, 0.3365, 0.198, 0.3365, 0.198, 0.3365, 0.194, 0.3365, 0.194, 0.3365, 0.198, 0.3365, 0.198, 0.3365, 0.2019, 0.3365, 0.2019, 0.3309, 0.2019, 0.3309, 0.2019, 0.3309, 0.198, 0.3309, 0.198, 0.3309, 0.194, 0.3309, 0.194, 0.3365, 0.182, 0.3365, 0.182, 0.3365, 0.19, 0.3365, 0.19, 0.3365, 0.198, 0.3365, 0.198, 0.3365, 0.2019, 0.3365, 0.2019, 0.3365, 0.19, 0.3365, 0.19, 0.3365, 0.194, 0.3365, 0.194, 0.3309, 0.182, 0.3309, 0.182, 0.3365, 0.182, 0.3365, 0.182, 0.3309, 0.2019, 0.3309, 0.2019, 0.3309, 0.198, 0.3309, 0.198, 0.3309, 0.19, 0.3309, 0.19, 0.3309, 0.182, 0.3309, 0.182, 0.3309, 0.194, 0.3309, 0.194, 0.3309, 0.19, 0.3309, 0.19, 0.05092, 0.927, 0.05651, 0.927, 0.05651, 0.935, 0.05092, 0.935, 0.05092, 0.939, 0.05651, 0.939, 0.05651, 0.943, 0.05092, 0.943, 0.05092, 0.943, 0.05651, 0.943, 0.05651, 0.9469, 0.05092, 0.9469, 0.05092, 0.935, 0.05651, 0.935, 0.05651, 0.939, 0.05092, 0.939, 0.05092, 0.939, 0.05092, 0.939, 0.05092, 0.943, 0.05092, 0.943, 0.05092, 0.9469, 0.05092, 0.9469, 0.05651, 0.9469, 0.05651, 0.9469, 0.05651, 0.943, 0.05651, 0.943, 0.05651, 0.939, 0.05651, 0.939, 0.05092, 0.935, 0.05092, 0.935, 0.05092, 0.939, 0.05092, 0.939, 0.05092, 0.927, 0.05092, 0.927, 0.05092, 0.935, 0.05092, 0.935, 0.05092, 0.943, 0.05092, 0.943, 0.05092, 0.9469, 0.05092, 0.9469, 0.05092, 0.927, 0.05092, 0.927, 0.05651, 0.927, 0.05651, 0.927, 0.05092, 0.927, 0.05092, 0.927, 0.05651, 0.927, 0.05651, 0.927, 0.05651, 0.927, 0.05651, 0.927, 0.05651, 0.927, 0.05651, 0.927, 0.05092, 0.927, 0.05092, 0.927, 0.05092, 0.927, 0.05092, 0.927, 0.05092, 0.927, 0.05092, 0.927, 0.05092, 0.927, 0.05092, 0.927, 0.06651, 0.927, 0.06651, 0.927, 0.06092, 0.927, 0.06092, 0.927, 0.05092, 0.927, 0.05092, 0.927, 0.05092, 0.927, 0.05092, 0.927, 0.05651, 0.927, 0.05651, 0.927, 0.05651, 0.927, 0.05651, 0.927, 0.05651, 0.927, 0.05651, 0.927, 0.05651, 0.927, 0.05651, 0.927, 0.05651, 0.927, 0.05651, 0.927, 0.05651, 0.927, 0.05651, 0.927, 0.05092, 0.927, 0.05092, 0.927, 0.05651, 0.927, 0.05651, 0.927, 0.06651, 0.927, 0.06651, 0.927, 0.06092, 0.927, 0.06092, 0.927, 0.05092, 0.927, 0.05092, 0.927, 0.05651, 0.927, 0.05651, 0.927, 0.05092, 0.927, 0.05092, 0.927, 0.05651, 0.927, 0.05651, 0.927, 0.06651, 0.927, 0.06651, 0.927, 0.06092, 0.927, 0.06092, 0.927, 0.05092, 0.927, 0.05092, 0.927, 0.05092, 0.927, 0.05092, 0.927, 0.05651, 0.927, 0.05651, 0.927, 0.05092, 0.927, 0.05092, 0.927, 0.06651, 0.927, 0.06651, 0.927, 0.06092, 0.927, 0.06092, 0.927, 0.05092, 0.927, 0.05092, 0.927, 0.05092, 0.927, 0.05092, 0.927, 0.05651, 0.927, 0.05651, 0.927, 0.05651, 0.927, 0.05651, 0.927, 0.03969, 0.9678, 0.03969, 0.9322, 0.03969, 0.9322, 0.03969, 0.9678, 0.03969, 0.9322, 0.07531, 0.9678, 0.07531, 0.9678, 0.03969, 0.9322, 0.03969, 0.9322, 0.07531, 0.9678, 0.07531, 0.9678, 0.03969, 0.9322, 0.03969, 0.9322, 0.07531, 0.9678, 0.07531, 0.9678, 0.03969, 0.9322, 0.03969, 0.9322, 0.07531, 0.9678, 0.07531, 0.9678, 0.03969, 0.9322, 0.03969, 0.9322, 0.07531, 0.9678, 0.07531, 0.9678, 0.03969, 0.9322, 0.03969, 0.9322, 0.07531, 0.9678, 0.07531, 0.9678, 0.03969, 0.9322, 0.07531, 0.9678, 0.03969, 0.9322, 0.03969, 0.9322, 0.07531, 0.9678, 0.03969, 0.9678, 0.03969, 0.9322, 0.03969, 0.9322, 0.03969, 0.9678, 0.03969, 0.9322, 0.07531, 0.9678, 0.07531, 0.9678, 0.03969, 0.9322, 0.03969, 0.9678, 0.03969, 0.9322, 0.03969, 0.9322, 0.03969, 0.9678, 0.03969, 0.9322, 0.07531, 0.9678, 0.07531, 0.9678, 0.03969, 0.9322, 0.03969, 0.9322, 0.07531, 0.9678, 0.07531, 0.9678, 0.03969, 0.9322, 0.03969, 0.9322, 0.07531, 0.9678, 0.07531, 0.9678, 0.03969, 0.9322, 0.03969, 0.9322, 0.07531, 0.9678, 0.07531, 0.9678, 0.03969, 0.9322, 0.03969, 0.9322, 0.07531, 0.9678, 0.07531, 0.9678, 0.03969, 0.9322, 0.07531, 0.9678, 0.07531, 0.9678, 0.07531, 0.9678, 0.07531, 0.9678, 0.07531, 0.9678, 0.03969, 0.9322, 0.07531, 0.9678, 0.07531, 0.9678, 0.03969, 0.9322, 0.03969, 0.9322, 0.03969, 0.9322, 0.03969, 0.9322, 0.03969, 0.9322, 0.03969, 0.9322, 0.07531, 0.9678, 0.07531, 0.9678, 0.03969, 0.9322, 0.03969, 0.9322, 0.07531, 0.9678, 0.07531, 0.9678, 0.03969, 0.9322, 0.07531, 0.9678, 0.03969, 0.9322, 0.03969, 0.9322, 0.07531, 0.9678, 0.03969, 0.9322, 0.03969, 0.9322, 0.03969, 0.9322, 0.03969, 0.9322, 0.07531, 0.9678, 0.07531, 0.9678, 0.07531, 0.9678, 0.07531, 0.9678, 0.03969, 0.9322, 0.03969, 0.9322, 0.03969, 0.9322, 0.03969, 0.9322, 0.03969, 0.9322, 0.03969, 0.9322, 0.03969, 0.9322, 0.03969, 0.9322, 0.07531, 0.9678, 0.03969, 0.9322, 0.03969, 0.9322, 0.07531, 0.9678, 0.07531, 0.9678, 0.07531, 0.9678, 0.07531, 0.9678, 0.07531, 0.9678, 0.07531, 0.9678, 0.03969, 0.9322, 0.03969, 0.9322, 0.07531, 0.9678, 0.07531, 0.9678, 0.03969, 0.9322, 0.03969, 0.9322, 0.07531, 0.9678, 0.07531, 0.9678, 0.07531, 0.9678, 0.07531, 0.9678, 0.07531, 0.9678, 0.03969, 0.9322, 0.07531, 0.9678, 0.07531, 0.9678, 0.03969, 0.9322, 0.03969, 0.9322, 0.07531, 0.9678, 0.07531, 0.9678, 0.03969, 0.9322, 0.07531, 0.9678, 0.07531, 0.9678, 0.07531, 0.9678, 0.07531, 0.9678, 0.03969, 0.9322, 0.07531, 0.9678, 0.07531, 0.9678, 0.03969, 0.9322, 0.03969, 0.9322, 0.03969, 0.9322, 0.03969, 0.9322, 0.03969, 0.9322, 0.03969, 0.9322, 0.07531, 0.9678, 0.07531, 0.9678, 0.03969, 0.9322, 0.03969, 0.9322, 0.07531, 0.9678, 0.07531, 0.9678, 0.03969, 0.9322, 0.03969, 0.9322, 0.07531, 0.9678, 0.07531, 0.9678, 0.03969, 0.9322, 0.03969, 0.9322, 0.07531, 0.9678, 0.07531, 0.9678, 0.03969, 0.9322, 0.03969, 0.9678, 0.03969, 0.9322, 0.03969, 0.9322, 0.03969, 0.9678, 0.03969, 0.9678, 0.03969, 0.9322, 0.03969, 0.9322, 0.03969, 0.9678, 0.03969, 0.9322, 0.07531, 0.9678, 0.07531, 0.9678, 0.03969, 0.9322, 0.03969, 0.9322, 0.07531, 0.9678, 0.07531, 0.9678, 0.03969, 0.9322, 0.03969, 0.9322, 0.07531, 0.9678, 0.07531, 0.9678, 0.03969, 0.9322, 0.03969, 0.9322, 0.07531, 0.9678, 0.07531, 0.9678, 0.03969, 0.9322, 0.03497, 0.9647, 0.03497, 0.929, 0.03497, 0.929, 0.03497, 0.9647, 0.03497, 0.929, 0.07058, 0.9647, 0.07058, 0.9647, 0.03497, 0.929, 0.03497, 0.929, 0.07058, 0.9647, 0.07058, 0.9647, 0.03497, 0.929, 0.03497, 0.929, 0.07058, 0.9647, 0.07058, 0.9647, 0.03497, 0.929, 0.03497, 0.929, 0.07058, 0.9647, 0.07058, 0.9647, 0.03497, 0.929, 0.03969, 0.9322, 0.07531, 0.9678, 0.07531, 0.9678, 0.03969, 0.9322, 0.03969, 0.9322, 0.07531, 0.9678, 0.07531, 0.9678, 0.03969, 0.9322, 0.03969, 0.9322, 0.07531, 0.9678, 0.07531, 0.9678, 0.03969, 0.9322, 0.03969, 0.9322, 0.07531, 0.9678, 0.07531, 0.9678, 0.03969, 0.9322, 0.03969, 0.9678, 0.03969, 0.9322, 0.03969, 0.9322, 0.03969, 0.9678, 0.08503, 0.9494, 0.08673, 0.9448, 0.08673, 0.969, 0.07865, 0.969, 0.07865, 0.9448, 0.08035, 0.9494, 0.08003, 0.9566, 0.08095, 0.9629, 0.08269, 0.9639, 0.08443, 0.9629, 0.08535, 0.9566, 0.08035, 0.9494, 0.07865, 0.9448, 0.08673, 0.9448, 0.08503, 0.9494, 0.08361, 0.9466, 0.08176, 0.9466, 0.07865, 0.9448, 0.07865, 0.969, 0.07058, 0.969, 0.07058, 0.9448, 0.07227, 0.9494, 0.07195, 0.9566, 0.07288, 0.9629, 0.07461, 0.9639, 0.07635, 0.9629, 0.07728, 0.9566, 0.07695, 0.9494, 0.07227, 0.9494, 0.07058, 0.9448, 0.07865, 0.9448, 0.07695, 0.9494, 0.07554, 0.9466, 0.07369, 0.9466, 0.07058, 0.9448, 0.07058, 0.969, 0.0625, 0.969, 0.0625, 0.9448, 0.0642, 0.9494, 0.06387, 0.9566, 0.0648, 0.9629, 0.06654, 0.9639, 0.06828, 0.9629, 0.0692, 0.9566, 0.06888, 0.9494, 0.0642, 0.9494, 0.0625, 0.9448, 0.07058, 0.9448, 0.06888, 0.9494, 0.06746, 0.9466, 0.06561, 0.9466, 0.0625, 0.9448, 0.0625, 0.969, 0.05442, 0.969, 0.05442, 0.9448, 0.05612, 0.9494, 0.0558, 0.9566, 0.05672, 0.9629, 0.05846, 0.9639, 0.0602, 0.9629, 0.06113, 0.9566, 0.0608, 0.9494, 0.05612, 0.9494, 0.05442, 0.9448, 0.0625, 0.9448, 0.0608, 0.9494, 0.05939, 0.9466, 0.05754, 0.9466, 0.05442, 0.969, 0.0625, 0.969, 0.0625, 0.969, 0.05442, 0.969, 0.05273, 0.9494, 0.05442, 0.9448, 0.05442, 0.969, 0.04635, 0.969, 0.04635, 0.9448, 0.04805, 0.9494, 0.04772, 0.9566, 0.04865, 0.9629, 0.05039, 0.9639, 0.05213, 0.9629, 0.05305, 0.9566, 0.04805, 0.9494, 0.04635, 0.9448, 0.05442, 0.9448, 0.05273, 0.9494, 0.05131, 0.9466, 0.04946, 0.9466, 0.04465, 0.9494, 0.04635, 0.9448, 0.04635, 0.969, 0.03827, 0.969, 0.03827, 0.9448, 0.03997, 0.9494, 0.03965, 0.9566, 0.04057, 0.9629, 0.04231, 0.9639, 0.04405, 0.9629, 0.04497, 0.9566, 0.03997, 0.9494, 0.03827, 0.9448, 0.04635, 0.9448, 0.04465, 0.9494, 0.04324, 0.9466, 0.04139, 0.9466, 0.07461, 0.9443, 0.08468, 0.9385, 0.08468, 0.9268, 0.07461, 0.921, 0.06454, 0.9268, 0.06454, 0.9385, 0.04032, 0.9268, 0.05039, 0.921, 0.06046, 0.9268, 0.06046, 0.9385, 0.05039, 0.9443, 0.04032, 0.9385, 0.07058, 0.969, 0.07865, 0.969, 0.07865, 0.969, 0.07058, 0.969, 0.04635, 0.969, 0.05442, 0.969, 0.05442, 0.969, 0.04635, 0.969, 0.07865, 0.969, 0.08673, 0.969, 0.08673, 0.969, 0.07865, 0.969, 0.0625, 0.969, 0.07058, 0.969, 0.07058, 0.969, 0.0625, 0.969, 0.03827, 0.969, 0.04635, 0.969, 0.04635, 0.969, 0.03827, 0.969, 0.07531, 0.95, 0.07531, 0.9678, 0.07086, 0.9678, 0.07086, 0.95, 0.07086, 0.95, 0.07086, 0.9678, 0.0664, 0.9678, 0.0664, 0.95, 0.0664, 0.95, 0.0664, 0.9678, 0.06195, 0.9678, 0.06195, 0.95, 0.06195, 0.95, 0.06195, 0.9678, 0.0575, 0.9678, 0.0575, 0.95, 0.0575, 0.95, 0.0575, 0.9678, 0.05305, 0.9678, 0.05305, 0.95, 0.05305, 0.95, 0.05305, 0.9678, 0.0486, 0.9678, 0.0486, 0.95, 0.05399, 0.9568, 0.05149, 0.9629, 0.04545, 0.9654, 0.0394, 0.9629, 0.0369, 0.9568, 0.0394, 0.9508, 0.04545, 0.9483, 0.05149, 0.9508, 0.0486, 0.95, 0.0486, 0.9678, 0.04414, 0.9678, 0.04414, 0.95, 0.04414, 0.95, 0.04414, 0.9678, 0.03969, 0.9678, 0.03969, 0.95, 0.05721, 0.9629, 0.06325, 0.9654, 0.0693, 0.9629, 0.0718, 0.9568, 0.0693, 0.9508, 0.06325, 0.9483, 0.05721, 0.9508, 0.05471, 0.9568, 0.07564, 0.9169, 0.07119, 0.9169, 0.089, 0.9169, 0.08455, 0.9169, 0.08009, 0.9169, 0.07119, 0.9169, 0.08668, 0.9169, 0.089, 0.9347, 0.089, 0.9169, 0.08009, 0.9169, 0.08455, 0.9169, 0.08455, 0.9169, 0.08009, 0.9169, 0.08009, 0.9347, 0.08009, 0.9169, 0.08009, 0.9169, 0.08009, 0.9347, 0.08009, 0.9169, 0.08009, 0.9347, 0.07564, 0.9347, 0.07564, 0.9169, 0.07564, 0.9169, 0.07564, 0.9347, 0.07119, 0.9347, 0.07119, 0.9169, 0.08455, 0.9347, 0.089, 0.9347, 0.07119, 0.9347, 0.07564, 0.9347, 0.08009, 0.9347, 0.089, 0.9169, 0.089, 0.9347, 0.089, 0.9305, 0.08455, 0.9169, 0.08455, 0.9169, 0.08455, 0.9347, 0.08455, 0.9274, 0.08009, 0.9169, 0.089, 0.9347, 0.08455, 0.9347, 0.08455, 0.9347, 0.089, 0.9347, 0.089, 0.9169, 0.089, 0.9347, 0.089, 0.9347, 0.089, 0.9169, 0.08455, 0.9347, 0.08009, 0.9347, 0.08009, 0.9347, 0.08455, 0.9347, 0.08455, 0.9169, 0.089, 0.9169, 0.089, 0.9169, 0.08455, 0.9169, 0.08134, 0.9466, 0.08673, 0.9466, 0.08673, 0.9569, 0.08134, 0.9573, 0.08134, 0.9466, 0.08134, 0.9573, 0.07596, 0.9572, 0.07596, 0.9466, 0.07058, 0.9571, 0.07058, 0.9466, 0.07596, 0.9466, 0.07596, 0.9572, 0.06519, 0.9466, 0.07058, 0.9466, 0.07058, 0.9571, 0.06519, 0.9566, 0.05981, 0.9466, 0.06519, 0.9466, 0.06519, 0.9566, 0.05981, 0.9566, 0.05442, 0.9571, 0.05442, 0.9466, 0.05981, 0.9466, 0.05981, 0.9566, 0.04904, 0.9572, 0.04904, 0.9466, 0.05442, 0.9466, 0.05442, 0.9571, 0.04366, 0.9466, 0.04904, 0.9466, 0.04904, 0.9572, 0.04366, 0.9573, 0.03827, 0.9466, 0.04366, 0.9466, 0.04366, 0.9573, 0.03827, 0.9569, 0.06714, 0.9416, 0.07461, 0.9443, 0.08209, 0.9416, 0.08606, 0.9347, 0.08468, 0.9268, 0.07859, 0.9217, 0.07064, 0.9217, 0.06454, 0.9268, 0.06316, 0.9347, 0.07531, 0.95, 0.07531, 0.9678, 0.07086, 0.9678, 0.07086, 0.95, 0.07086, 0.95, 0.07086, 0.9678, 0.0664, 0.9678, 0.0664, 0.95, 0.0664, 0.95, 0.0664, 0.9678, 0.06195, 0.9678, 0.06195, 0.95, 0.06195, 0.95, 0.06195, 0.9678, 0.0575, 0.9678, 0.0575, 0.95, 0.0575, 0.95, 0.0575, 0.9678, 0.05305, 0.9678, 0.05305, 0.95, 0.05305, 0.95, 0.05305, 0.9678, 0.0486, 0.9678, 0.0486, 0.95, 0.05399, 0.9568, 0.05149, 0.9629, 0.04545, 0.9654, 0.0394, 0.9629, 0.0369, 0.9568, 0.0394, 0.9508, 0.04545, 0.9483, 0.05149, 0.9508, 0.0486, 0.95, 0.0486, 0.9678, 0.04414, 0.9678, 0.04414, 0.95, 0.04414, 0.95, 0.04414, 0.9678, 0.03969, 0.9678, 0.03969, 0.95, 0.05721, 0.9629, 0.06325, 0.9654, 0.0693, 0.9629, 0.0718, 0.9568, 0.0693, 0.9508, 0.06325, 0.9483, 0.05721, 0.9508, 0.05471, 0.9568, 0.07564, 0.9169, 0.07119, 0.9169, 0.089, 0.9169, 0.08455, 0.9169, 0.08009, 0.9169, 0.07119, 0.9169, 0.07119, 0.9347, 0.07315, 0.9169, 0.089, 0.9169, 0.08009, 0.9169, 0.08455, 0.9169, 0.08455, 0.9169, 0.08009, 0.9169, 0.08009, 0.9347, 0.08009, 0.9169, 0.08009, 0.9169, 0.08009, 0.9347, 0.08009, 0.9169, 0.08009, 0.9347, 0.07564, 0.9347, 0.07564, 0.9169, 0.07564, 0.9169, 0.07564, 0.9347, 0.07119, 0.9347, 0.07119, 0.9169, 0.08455, 0.9347, 0.089, 0.9347, 0.07119, 0.9347, 0.07564, 0.9347, 0.08009, 0.9347, 0.089, 0.9169, 0.089, 0.9347, 0.08455, 0.9347, 0.08455, 0.9169, 0.08455, 0.9169, 0.08455, 0.9347, 0.08009, 0.9347, 0.08009, 0.9169, 0.089, 0.9347, 0.08455, 0.9347, 0.08455, 0.9347, 0.089, 0.9347, 0.089, 0.9169, 0.089, 0.9347, 0.089, 0.9347, 0.089, 0.9169, 0.08455, 0.9347, 0.08009, 0.9347, 0.08009, 0.9347, 0.08455, 0.9347, 0.08455, 0.9169, 0.089, 0.9169, 0.089, 0.9169, 0.08455, 0.9169, 0.08134, 0.9573, 0.08134, 0.9466, 0.08673, 0.9466, 0.08673, 0.9569, 0.07596, 0.9466, 0.08134, 0.9466, 0.08134, 0.9573, 0.07596, 0.9572, 0.07058, 0.9571, 0.07058, 0.9466, 0.07596, 0.9466, 0.07596, 0.9572, 0.06519, 0.9566, 0.06519, 0.9466, 0.07058, 0.9466, 0.07058, 0.9571, 0.05981, 0.9566, 0.05981, 0.9466, 0.06519, 0.9466, 0.06519, 0.9566, 0.05981, 0.9466, 0.05981, 0.9566, 0.05442, 0.9571, 0.05442, 0.9466, 0.04904, 0.9572, 0.04904, 0.9466, 0.05442, 0.9466, 0.05442, 0.9571, 0.04366, 0.9573, 0.04366, 0.9466, 0.04904, 0.9466, 0.04904, 0.9572, 0.03827, 0.9569, 0.03827, 0.9466, 0.04366, 0.9466, 0.04366, 0.9573, 0.06714, 0.9416, 0.07461, 0.9443, 0.08209, 0.9416, 0.08606, 0.9347, 0.08468, 0.9268, 0.07859, 0.9217, 0.07064, 0.9217, 0.06454, 0.9268, 0.06316, 0.9347, 0.07531, 0.95, 0.07531, 0.9678, 0.07086, 0.9678, 0.07086, 0.95, 0.07086, 0.95, 0.07086, 0.9678, 0.0664, 0.9678, 0.0664, 0.95, 0.0664, 0.95, 0.0664, 0.9678, 0.06195, 0.9678, 0.06195, 0.95, 0.06195, 0.95, 0.06195, 0.9678, 0.0575, 0.9678, 0.0575, 0.95, 0.0575, 0.95, 0.0575, 0.9678, 0.05305, 0.9678, 0.05305, 0.95, 0.05305, 0.95, 0.05305, 0.9678, 0.0486, 0.9678, 0.0486, 0.95, 0.05399, 0.9568, 0.05149, 0.9629, 0.04545, 0.9654, 0.0394, 0.9629, 0.0369, 0.9568, 0.0394, 0.9508, 0.04545, 0.9483, 0.05149, 0.9508, 0.0486, 0.95, 0.0486, 0.9678, 0.04414, 0.9678, 0.04414, 0.95, 0.04414, 0.95, 0.04414, 0.9678, 0.03969, 0.9678, 0.03969, 0.95, 0.05721, 0.9629, 0.06325, 0.9654, 0.0693, 0.9629, 0.0718, 0.9568, 0.0693, 0.9508, 0.06325, 0.9483, 0.05721, 0.9508, 0.05471, 0.9568, 0.07564, 0.9169, 0.07119, 0.9169, 0.089, 0.9169, 0.08455, 0.9169, 0.08009, 0.9169, 0.07119, 0.9169, 0.08668, 0.9169, 0.089, 0.9347, 0.089, 0.9169, 0.08009, 0.9169, 0.08455, 0.9169, 0.08455, 0.9169, 0.08009, 0.9169, 0.08009, 0.9347, 0.08009, 0.9169, 0.08009, 0.9169, 0.08009, 0.9347, 0.08009, 0.9169, 0.08009, 0.9347, 0.07564, 0.9347, 0.07564, 0.9169, 0.07564, 0.9169, 0.07564, 0.9347, 0.07119, 0.9347, 0.07119, 0.9169, 0.08455, 0.9347, 0.089, 0.9347, 0.07119, 0.9347, 0.07564, 0.9347, 0.08009, 0.9347, 0.089, 0.9169, 0.089, 0.9347, 0.089, 0.9305, 0.08455, 0.9169, 0.08455, 0.9169, 0.08455, 0.9347, 0.08455, 0.9274, 0.08009, 0.9169, 0.089, 0.9347, 0.08455, 0.9347, 0.08455, 0.9347, 0.089, 0.9347, 0.089, 0.9169, 0.089, 0.9347, 0.089, 0.9347, 0.089, 0.9169, 0.08455, 0.9347, 0.08009, 0.9347, 0.08009, 0.9347, 0.08455, 0.9347, 0.08455, 0.9169, 0.089, 0.9169, 0.089, 0.9169, 0.08455, 0.9169, 0.08134, 0.9573, 0.08134, 0.9466, 0.08673, 0.9466, 0.08673, 0.9569, 0.08134, 0.9466, 0.08134, 0.9573, 0.07596, 0.9572, 0.07596, 0.9466, 0.07058, 0.9466, 0.07596, 0.9466, 0.07596, 0.9572, 0.07058, 0.9571, 0.06519, 0.9566, 0.06519, 0.9466, 0.07058, 0.9466, 0.07058, 0.9571, 0.05981, 0.9566, 0.05981, 0.9466, 0.06519, 0.9466, 0.06519, 0.9566, 0.05981, 0.9466, 0.05981, 0.9566, 0.05442, 0.9571, 0.05442, 0.9466, 0.04904, 0.9572, 0.04904, 0.9466, 0.05442, 0.9466, 0.05442, 0.9571, 0.04366, 0.9573, 0.04366, 0.9466, 0.04904, 0.9466, 0.04904, 0.9572, 0.03827, 0.9569, 0.03827, 0.9466, 0.04366, 0.9466, 0.04366, 0.9573, 0.06714, 0.9416, 0.07461, 0.9443, 0.08209, 0.9416, 0.08606, 0.9347, 0.08468, 0.9268, 0.07859, 0.9217, 0.07064, 0.9217, 0.06454, 0.9268, 0.06316, 0.9347, 0.07531, 0.95, 0.07531, 0.9678, 0.07086, 0.9678, 0.07086, 0.95, 0.07086, 0.95, 0.07086, 0.9678, 0.0664, 0.9678, 0.0664, 0.95, 0.0664, 0.95, 0.0664, 0.9678, 0.06195, 0.9678, 0.06195, 0.95, 0.06195, 0.95, 0.06195, 0.9678, 0.0575, 0.9678, 0.0575, 0.95, 0.0575, 0.95, 0.0575, 0.9678, 0.05305, 0.9678, 0.05305, 0.95, 0.05305, 0.95, 0.05305, 0.9678, 0.0486, 0.9678, 0.0486, 0.95, 0.05399, 0.9568, 0.05149, 0.9629, 0.04545, 0.9654, 0.0394, 0.9629, 0.0369, 0.9568, 0.0394, 0.9508, 0.04545, 0.9483, 0.05149, 0.9508, 0.0486, 0.95, 0.0486, 0.9678, 0.04414, 0.9678, 0.04414, 0.95, 0.04414, 0.95, 0.04414, 0.9678, 0.03969, 0.9678, 0.03969, 0.95, 0.05721, 0.9629, 0.06325, 0.9654, 0.0693, 0.9629, 0.0718, 0.9568, 0.0693, 0.9508, 0.06325, 0.9483, 0.05721, 0.9508, 0.05471, 0.9568, 0.07564, 0.9169, 0.07119, 0.9169, 0.089, 0.9169, 0.08455, 0.9169, 0.08009, 0.9169, 0.07119, 0.9169, 0.07119, 0.9347, 0.08895, 0.9169, 0.089, 0.9169, 0.08009, 0.9169, 0.08455, 0.9169, 0.08455, 0.9169, 0.08009, 0.9169, 0.08009, 0.9347, 0.08009, 0.9169, 0.08009, 0.9169, 0.08009, 0.9347, 0.08009, 0.9169, 0.08009, 0.9347, 0.07564, 0.9347, 0.07564, 0.9169, 0.07564, 0.9169, 0.07564, 0.9347, 0.07119, 0.9347, 0.07119, 0.9169, 0.08455, 0.9347, 0.089, 0.9347, 0.07119, 0.9347, 0.07564, 0.9347, 0.08009, 0.9347, 0.089, 0.9169, 0.08895, 0.9169, 0.08455, 0.9347, 0.08455, 0.9169, 0.08455, 0.9169, 0.08452, 0.9169, 0.08009, 0.9347, 0.08009, 0.9169, 0.089, 0.9347, 0.08455, 0.9347, 0.08455, 0.9347, 0.089, 0.9347, 0.089, 0.9169, 0.089, 0.9347, 0.089, 0.9347, 0.089, 0.9169, 0.08455, 0.9347, 0.08009, 0.9347, 0.08009, 0.9347, 0.08455, 0.9347, 0.08455, 0.9169, 0.089, 0.9169, 0.089, 0.9169, 0.08455, 0.9169, 0.08134, 0.9573, 0.08134, 0.9466, 0.08673, 0.9466, 0.08673, 0.9569, 0.07596, 0.9572, 0.07596, 0.9466, 0.08134, 0.9466, 0.08134, 0.9573, 0.07058, 0.9571, 0.07058, 0.9466, 0.07596, 0.9466, 0.07596, 0.9572, 0.06519, 0.9566, 0.06519, 0.9466, 0.07058, 0.9466, 0.07058, 0.9571, 0.05981, 0.9566, 0.05981, 0.9466, 0.06519, 0.9466, 0.06519, 0.9566, 0.05981, 0.9466, 0.05981, 0.9566, 0.05442, 0.9571, 0.05442, 0.9466, 0.04904, 0.9572, 0.04904, 0.9466, 0.05442, 0.9466, 0.05442, 0.9571, 0.04366, 0.9573, 0.04366, 0.9466, 0.04904, 0.9466, 0.04904, 0.9572, 0.03827, 0.9569, 0.03827, 0.9466, 0.04366, 0.9466, 0.04366, 0.9573, 0.06714, 0.9416, 0.07461, 0.9443, 0.08209, 0.9416, 0.08606, 0.9347, 0.08468, 0.9268, 0.07859, 0.9217, 0.07064, 0.9217, 0.06454, 0.9268, 0.06316, 0.9347, 0.07531, 0.95, 0.07531, 0.9678, 0.07086, 0.9678, 0.07086, 0.95, 0.07086, 0.95, 0.07086, 0.9678, 0.0664, 0.9678, 0.0664, 0.95, 0.0664, 0.95, 0.0664, 0.9678, 0.06195, 0.9678, 0.06195, 0.95, 0.06195, 0.95, 0.06195, 0.9678, 0.0575, 0.9678, 0.0575, 0.95, 0.0575, 0.95, 0.0575, 0.9678, 0.05305, 0.9678, 0.05305, 0.95, 0.05305, 0.95, 0.05305, 0.9678, 0.0486, 0.9678, 0.0486, 0.95, 0.05399, 0.9568, 0.05149, 0.9629, 0.04545, 0.9654, 0.0394, 0.9629, 0.0369, 0.9568, 0.0394, 0.9508, 0.04545, 0.9483, 0.05149, 0.9508, 0.0486, 0.95, 0.0486, 0.9678, 0.04414, 0.9678, 0.04414, 0.95, 0.04414, 0.95, 0.04414, 0.9678, 0.03969, 0.9678, 0.03969, 0.95, 0.05721, 0.9629, 0.06325, 0.9654, 0.0693, 0.9629, 0.0718, 0.9568, 0.0693, 0.9508, 0.06325, 0.9483, 0.05721, 0.9508, 0.05471, 0.9568, 0.07564, 0.9169, 0.07119, 0.9169, 0.089, 0.9169, 0.08455, 0.9169, 0.08009, 0.9169, 0.07119, 0.9169, 0.07119, 0.9347, 0.07315, 0.9169, 0.089, 0.9169, 0.08009, 0.9169, 0.08455, 0.9169, 0.08455, 0.9169, 0.08009, 0.9169, 0.08009, 0.9347, 0.08009, 0.9169, 0.08009, 0.9169, 0.08009, 0.9347, 0.08009, 0.9169, 0.08009, 0.9347, 0.07564, 0.9347, 0.07564, 0.9169, 0.07564, 0.9169, 0.07564, 0.9347, 0.07119, 0.9347, 0.07119, 0.9169, 0.08455, 0.9347, 0.089, 0.9347, 0.07119, 0.9347, 0.07564, 0.9347, 0.08009, 0.9347, 0.089, 0.9169, 0.089, 0.9347, 0.08455, 0.9347, 0.08455, 0.9169, 0.08455, 0.9169, 0.08455, 0.9347, 0.08009, 0.9347, 0.08009, 0.9169, 0.089, 0.9347, 0.08455, 0.9347, 0.08455, 0.9347, 0.089, 0.9347, 0.089, 0.9169, 0.089, 0.9347, 0.089, 0.9347, 0.089, 0.9169, 0.08455, 0.9347, 0.08009, 0.9347, 0.08009, 0.9347, 0.08455, 0.9347, 0.08455, 0.9169, 0.089, 0.9169, 0.089, 0.9169, 0.08455, 0.9169, 0.08134, 0.9573, 0.08134, 0.9466, 0.08673, 0.9466, 0.08673, 0.9569, 0.07596, 0.9572, 0.07596, 0.9466, 0.08134, 0.9466, 0.08134, 0.9573, 0.07596, 0.9466, 0.07596, 0.9572, 0.07058, 0.9571, 0.07058, 0.9466, 0.06519, 0.9566, 0.06519, 0.9466, 0.07058, 0.9466, 0.07058, 0.9571, 0.05981, 0.9566, 0.05981, 0.9466, 0.06519, 0.9466, 0.06519, 0.9566, 0.05981, 0.9466, 0.05981, 0.9566, 0.05442, 0.9571, 0.05442, 0.9466, 0.04904, 0.9466, 0.05442, 0.9466, 0.05442, 0.9571, 0.04904, 0.9572, 0.04366, 0.9573, 0.04366, 0.9466, 0.04904, 0.9466, 0.04904, 0.9572, 0.03827, 0.9569, 0.03827, 0.9466, 0.04366, 0.9466, 0.04366, 0.9573, 0.06714, 0.9416, 0.07461, 0.9443, 0.08209, 0.9416, 0.08606, 0.9347, 0.08468, 0.9268, 0.07859, 0.9217, 0.07064, 0.9217, 0.06454, 0.9268, 0.06316, 0.9347, 0.07531, 0.95, 0.07531, 0.9678, 0.07086, 0.9678, 0.07086, 0.95, 0.07086, 0.95, 0.07086, 0.9678, 0.0664, 0.9678, 0.0664, 0.95, 0.0664, 0.95, 0.0664, 0.9678, 0.06195, 0.9678, 0.06195, 0.95, 0.06195, 0.95, 0.06195, 0.9678, 0.0575, 0.9678, 0.0575, 0.95, 0.0575, 0.95, 0.0575, 0.9678, 0.05305, 0.9678, 0.05305, 0.95, 0.05305, 0.95, 0.05305, 0.9678, 0.0486, 0.9678, 0.0486, 0.95, 0.05399, 0.9568, 0.05149, 0.9629, 0.04545, 0.9654, 0.0394, 0.9629, 0.0369, 0.9568, 0.0394, 0.9508, 0.04545, 0.9483, 0.05149, 0.9508, 0.0486, 0.95, 0.0486, 0.9678, 0.04414, 0.9678, 0.04414, 0.95, 0.04414, 0.95, 0.04414, 0.9678, 0.03969, 0.9678, 0.03969, 0.95, 0.05721, 0.9629, 0.06325, 0.9654, 0.0693, 0.9629, 0.0718, 0.9568, 0.0693, 0.9508, 0.06325, 0.9483, 0.05721, 0.9508, 0.05471, 0.9568, 0.07564, 0.9169, 0.07119, 0.9169, 0.089, 0.9169, 0.08455, 0.9169, 0.08009, 0.9169, 0.07119, 0.9169, 0.07119, 0.9347, 0.08895, 0.9169, 0.089, 0.9169, 0.08009, 0.9169, 0.08455, 0.9169, 0.08455, 0.9169, 0.08009, 0.9169, 0.08009, 0.9347, 0.08009, 0.9169, 0.08009, 0.9169, 0.08009, 0.9347, 0.08009, 0.9169, 0.08009, 0.9347, 0.07564, 0.9347, 0.07564, 0.9169, 0.07564, 0.9169, 0.07564, 0.9347, 0.07119, 0.9347, 0.07119, 0.9169, 0.08455, 0.9347, 0.089, 0.9347, 0.07119, 0.9347, 0.07564, 0.9347, 0.08009, 0.9347, 0.089, 0.9169, 0.08894, 0.9169, 0.08455, 0.9347, 0.08455, 0.9169, 0.08455, 0.9169, 0.08452, 0.9169, 0.08009, 0.9347, 0.08009, 0.9169, 0.089, 0.9347, 0.08455, 0.9347, 0.08455, 0.9347, 0.089, 0.9347, 0.089, 0.9169, 0.089, 0.9347, 0.089, 0.9347, 0.089, 0.9169, 0.08455, 0.9347, 0.08009, 0.9347, 0.08009, 0.9347, 0.08455, 0.9347, 0.08455, 0.9169, 0.089, 0.9169, 0.089, 0.9169, 0.08455, 0.9169, 0.08134, 0.9466, 0.08673, 0.9466, 0.08673, 0.9569, 0.08134, 0.9573, 0.07596, 0.9466, 0.08134, 0.9466, 0.08134, 0.9573, 0.07596, 0.9572, 0.07058, 0.9466, 0.07596, 0.9466, 0.07596, 0.9572, 0.07058, 0.9571, 0.06519, 0.9466, 0.07058, 0.9466, 0.07058, 0.9571, 0.06519, 0.9566, 0.05981, 0.9466, 0.06519, 0.9466, 0.06519, 0.9566, 0.05981, 0.9566, 0.05442, 0.9571, 0.05442, 0.9466, 0.05981, 0.9466, 0.05981, 0.9566, 0.04904, 0.9466, 0.05442, 0.9466, 0.05442, 0.9571, 0.04904, 0.9572, 0.04366, 0.9466, 0.04904, 0.9466, 0.04904, 0.9572, 0.04366, 0.9573, 0.03827, 0.9466, 0.04366, 0.9466, 0.04366, 0.9573, 0.03827, 0.9569, 0.06714, 0.9416, 0.07461, 0.9443, 0.08209, 0.9416, 0.08606, 0.9347, 0.08468, 0.9268, 0.07859, 0.9217, 0.07064, 0.9217, 0.06454, 0.9268, 0.06316, 0.9347])
me_cube_001.materials.append(mat_material_001)
me_cube_001.update()

# ---- objects
ob_chair = bpy.data.objects.new('Chair', me_cube_001)

# ---- transforms, parenting, visibility, modifiers, constraints
ob_chair.location = (0.0, 0.0, -2.384e-07)
ob_chair.rotation_euler = (0.0, -0.0, 3.142)
ob_chair.scale = (1.316, 1.316, 0.2301)

# ---- collection membership
col_collection.objects.link(ob_chair)

# ---- scene / render settings (as saved in the file)
scene.frame_start = 1; scene.frame_end = 250; scene.frame_set(1)
scene.render.engine = 'BLENDER_EEVEE_NEXT'
scene.cycles.sampling_pattern = 'TABULATED_SOBOL'
bpy.context.view_layer.update()

# ---- added for rendering (the .blend has no active camera and no usable light): camera, sun
cam_auto = bpy.data.cameras.new('AutoCamera')
cam_auto.lens = 50.0
cam_auto.sensor_width = 36.0
cam_auto.clip_end = 1000.0
ob_auto_camera = bpy.data.objects.new('AutoCamera', cam_auto)
scene.collection.objects.link(ob_auto_camera)
ob_auto_camera.location = (7.66544, -9.18151, 9.50928)
ob_auto_camera.rotation_euler = (1.09748, -7.21219e-08, 0.694738)
scene.camera = ob_auto_camera
light_auto_sun = bpy.data.lights.new('AutoSun', 'SUN')
light_auto_sun.energy = 3.0
light_auto_sun.angle = 0.0523599
ob_auto_sun = bpy.data.objects.new('AutoSun', light_auto_sun)
scene.collection.objects.link(ob_auto_sun)
ob_auto_sun.rotation_euler = (0.872665, 0.174533, 0.523599)
bpy.context.view_layer.update()
